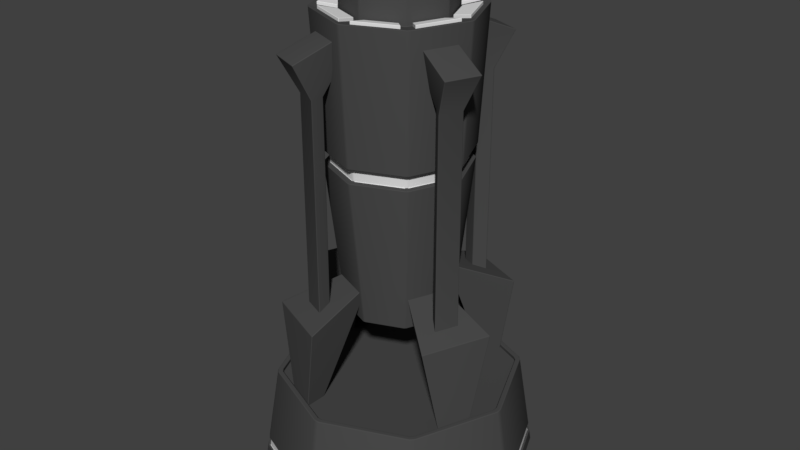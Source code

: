 # Source: controller.blend  (saved by Blender 2.83.19; exported with 4.5.12 LTS)
import bpy
from mathutils import Matrix  # noqa: F401  (used for matrix-valued properties, if any)

bpy.ops.wm.read_factory_settings(use_empty=True)
scene = bpy.context.scene
scene.name = 'Scene'

# ---- collections
col_collection_1 = bpy.data.collections.new('Collection 1'); scene.collection.children.link(col_collection_1)

# ---- materials (node trees are filled in below, after node groups)
mat_playerdisplay = bpy.data.materials.new('playerDisplay')
mat_playerdisplay.alpha_threshold = 0.0
mat_playerdisplay.use_transparent_shadow = False
mat_playerdisplay.roughness = 0.5
mat_controllerbase = bpy.data.materials.new('controllerBase')
mat_controllerbase.alpha_threshold = 0.0
mat_controllerbase.use_transparent_shadow = False
mat_controllerbase.diffuse_color = (0.06998, 0.06998, 0.06998, 1.0)
mat_controllerbase.roughness = 0.5
mat_leveldisplay = bpy.data.materials.new('levelDisplay')
mat_leveldisplay.alpha_threshold = 0.0
mat_leveldisplay.use_transparent_shadow = False
mat_leveldisplay.roughness = 0.5
mat_glass = bpy.data.materials.new('Glass')
mat_glass.use_transparent_shadow = False
mat_glass.diffuse_color = (0.06198, 0.125, 0.1574, 1.0)
mat_owneremission = bpy.data.materials.new('OwnerEmission')
mat_owneremission.use_transparent_shadow = False
mat_owneremission.diffuse_color = (0.0, 0.8, 0.02006, 1.0)

# ---- material node trees
mat_glass.use_nodes = True; mat_glass.node_tree.nodes.clear()
_N = mat_glass.node_tree.nodes; _L = mat_glass.node_tree.links
n0 = _N.new('ShaderNodeBsdfPrincipled'); n0.name = 'Principled BSDF'; n0.location = (10, 300)
n0.distribution = 'GGX'
n0.subsurface_method = 'BURLEY'
n0.inputs[3].default_value = 1.45
n0.inputs[27].default_value = (0.0, 0.0, 0.0, 1.0)
n0.inputs[28].default_value = 1.0
n1 = _N.new('ShaderNodeOutputMaterial'); n1.name = 'Material Output'; n1.location = (300, 300)
_L.new(n0.outputs[0], n1.inputs[0])
n1.is_active_output = True
mat_owneremission.use_nodes = True; mat_owneremission.node_tree.nodes.clear()
_N = mat_owneremission.node_tree.nodes; _L = mat_owneremission.node_tree.links
n0 = _N.new('ShaderNodeBsdfPrincipled'); n0.name = 'Principled BSDF'; n0.location = (10, 300)
n0.distribution = 'GGX'
n0.subsurface_method = 'BURLEY'
n0.inputs[3].default_value = 1.45
n0.inputs[27].default_value = (0.0, 0.0, 0.0, 1.0)
n0.inputs[28].default_value = 1.0
n1 = _N.new('ShaderNodeOutputMaterial'); n1.name = 'Material Output'; n1.location = (300, 300)
_L.new(n0.outputs[0], n1.inputs[0])
n1.is_active_output = True

# ---- world
world_world = bpy.data.worlds.new('World'); scene.world = world_world
world_world.color = (0.05088, 0.05088, 0.05088)
world_world.use_sun_shadow = False
world_world.sun_shadow_jitter_overblur = 0.0
world_world.cycles.sampling_method = 'MANUAL'

# ---- meshes
me_icosphere = bpy.data.meshes.new('Icosphere')
me_icosphere.from_pydata([(0.2292, -0.1, 3.32), (0.2441, 0.05374, 3.32), (-0.02419, -0.249, 3.32), (0.1267, -0.2157, 3.32), (-0.2441, -0.05403, 3.32), (-0.1658, -0.1872, 3.32), (-0.1267, 0.2154, 3.32), (-0.2292, 0.09975, 3.32), (0.1658, 0.1869, 3.32), (0.02419, 0.2487, 3.32), (0.2287, -0.02238, 3.336), (0.04953, -0.2245, 3.336), (-0.1981, -0.1166, 3.336), (-0.172, 0.1523, 3.336), (0.09183, 0.2105, 3.336), (0.172, -0.1526, 3.336), (-0.09183, -0.2108, 3.336), (-0.2287, 0.02209, 3.336), (-0.04953, 0.2242, 3.336), (0.1981, 0.1163, 3.336), (0.02223, 0.2286, 3.336), (0.2155, 0.1265, 3.32), (0.1524, 0.1718, 3.336), (-0.2107, 0.09167, 3.336), (-0.05389, 0.244, 3.32), (-0.1164, 0.198, 3.336), (-0.1524, -0.1721, 3.336), (-0.2488, 0.02404, 3.32), (-0.2244, -0.04968, 3.336), (0.1164, -0.1983, 3.336), (-0.0999, -0.2293, 3.32), (-0.02223, -0.2289, 3.336), (0.2244, 0.04938, 3.336), (0.1871, -0.166, 3.32), (0.2107, -0.09197, 3.336), (0.0999, 0.229, 3.32), (-0.1871, 0.1657, 3.32), (-0.2155, -0.1268, 3.32), (0.05389, -0.2443, 3.32), (0.2488, -0.02434, 3.32)], [], [(37, 5, 26, 12), (33, 0, 34, 15), (30, 2, 31, 16), (27, 4, 28, 17), (24, 6, 25, 18), (21, 8, 22, 19), (2, 38, 11, 31), (8, 35, 14, 22), (38, 3, 29, 11), (35, 9, 20, 14), (0, 39, 10, 34), (6, 36, 13, 25), (3, 33, 15, 29), (5, 30, 16, 26), (7, 27, 17, 23), (9, 24, 18, 20), (39, 1, 32, 10), (1, 21, 19, 32), (36, 7, 23, 13), (4, 37, 12, 28), (28, 12, 26, 17), (26, 16, 23, 17), (13, 23, 16, 31), (31, 11, 25, 13), (11, 29, 18, 25), (29, 15, 20, 18), (14, 20, 15, 34), (34, 10, 22, 14), (10, 32, 19, 22)])
me_icosphere.polygons.foreach_set('use_smooth', [True] * 29)
_uv = me_icosphere.uv_layers.new(name='UVMap')
_uv.uv.foreach_set('vector', [0.06692, 0.2454, 0.1668, 0.1241, 0.1937, 0.1544, 0.1019, 0.266, 0.8759, 0.1668, 0.9605, 0.2993, 0.9233, 0.3155, 0.8456, 0.1937, 0.2993, 0.03949, 0.4514, 0.0, 0.4553, 0.0404, 0.3155, 0.0767, 0.0, 0.5486, 0.009451, 0.3917, 0.04909, 0.4005, 0.0404, 0.5447, 0.3917, 0.9905, 0.2454, 0.9331, 0.266, 0.8981, 0.4005, 0.9509, 0.9331, 0.7546, 0.8332, 0.8759, 0.8063, 0.8456, 0.8981, 0.734, 0.4514, 0.0, 0.6083, 0.009451, 0.5995, 0.04909, 0.4553, 0.0404, 0.8332, 0.8759, 0.7007, 0.9605, 0.6845, 0.9233, 0.8063, 0.8456, 0.6083, 0.009451, 0.7546, 0.06692, 0.734, 0.1019, 0.5995, 0.04909, 0.7007, 0.9605, 0.5486, 1.0, 0.5447, 0.9596, 0.6845, 0.9233, 0.9605, 0.2993, 1.0, 0.4514, 0.9596, 0.4553, 0.9233, 0.3155, 0.2454, 0.9331, 0.1241, 0.8332, 0.1544, 0.8063, 0.266, 0.8981, 0.7546, 0.06692, 0.8759, 0.1668, 0.8456, 0.1937, 0.734, 0.1019, 0.1668, 0.1241, 0.2993, 0.03949, 0.3155, 0.0767, 0.1937, 0.1544, 0.03949, 0.7007, 0.0, 0.5486, 0.0404, 0.5447, 0.0767, 0.6845, 0.5486, 1.0, 0.3917, 0.9905, 0.4005, 0.9509, 0.5447, 0.9596, 1.0, 0.4514, 0.9905, 0.6083, 0.9509, 0.5995, 0.9596, 0.4553, 0.9905, 0.6083, 0.9331, 0.7546, 0.8981, 0.734, 0.9509, 0.5995, 0.1241, 0.8332, 0.03949, 0.7007, 0.0767, 0.6845, 0.1544, 0.8063, 0.009451, 0.3917, 0.06692, 0.2454, 0.1019, 0.266, 0.04909, 0.4005, 0.04909, 0.4005, 0.1019, 0.266, 0.1937, 0.1544, 0.0404, 0.5447, 0.1937, 0.1544, 0.3155, 0.0767, 0.0767, 0.6845, 0.0404, 0.5447, 0.1544, 0.8063, 0.0767, 0.6845, 0.3155, 0.0767, 0.4553, 0.0404, 0.4553, 0.0404, 0.5995, 0.04909, 0.266, 0.8981, 0.1544, 0.8063, 0.5995, 0.04909, 0.734, 0.1019, 0.4005, 0.9509, 0.266, 0.8981, 0.734, 0.1019, 0.8456, 0.1937, 0.5447, 0.9596, 0.4005, 0.9509, 0.6845, 0.9233, 0.5447, 0.9596, 0.8456, 0.1937, 0.9233, 0.3155, 0.9233, 0.3155, 0.9596, 0.4553, 0.8063, 0.8456, 0.6845, 0.9233, 0.9596, 0.4553, 0.9509, 0.5995, 0.8981, 0.734, 0.8063, 0.8456])
me_icosphere.materials.append(mat_playerdisplay)
me_icosphere.materials.append(mat_controllerbase)
me_icosphere.use_remesh_preserve_volume = False
me_icosphere.use_remesh_preserve_attributes = False
me_icosphere.use_mirror_vertex_groups = False
me_icosphere.update()
me_cylinder = bpy.data.meshes.new('Cylinder')
me_cylinder.from_pydata([(-0.01664, 0.6405, 0.8022), (0.01663, 0.6405, 0.8022), (-0.5794, 0.6405, 0.5547), (-0.5549, 0.6405, 0.5792), (-0.802, 0.6405, -0.01751), (-0.802, 0.6405, 0.01719), (-0.5549, 0.6405, -0.5796), (-0.5794, 0.6405, -0.555), (0.01735, 0.6405, -0.8022), (-0.01734, 0.6405, -0.8022), (0.5794, 0.6405, -0.555), (0.5549, 0.6405, -0.5795), (0.802, 0.6405, 0.0172), (0.802, 0.6405, -0.01749), (0.5549, 0.6405, 0.5792), (0.5794, 0.6405, 0.5547), (-0.01881, -0.0159, 0.9069), (0.0188, -0.0159, 0.9069), (-0.655, -0.01589, 0.6271), (-0.6273, -0.01589, 0.6548), (-0.9067, -0.01589, -0.01977), (-0.9067, -0.01589, 0.01945), (-0.6273, -0.01589, -0.6552), (-0.655, -0.01589, -0.6274), (0.01962, -0.01589, -0.9068), (-0.0196, -0.01589, -0.9069), (0.655, -0.01589, -0.6274), (0.6273, -0.01589, -0.6551), (0.9067, -0.01589, 0.01946), (0.9067, -0.01589, -0.01975), (0.6273, -0.01589, 0.6549), (0.655, -0.01589, 0.6271), (-0.007246, 1.138, 0.3493), (0.007242, 1.138, 0.3493), (-0.2523, 1.138, 0.2415), (-0.2416, 1.138, 0.2522), (-0.3493, 1.138, -0.007696), (-0.3493, 1.138, 0.007413), (-0.2416, 1.138, -0.2525), (-0.2523, 1.138, -0.2418), (0.007557, 1.138, -0.3494), (-0.007552, 1.138, -0.3494), (0.2523, 1.138, -0.2418), (0.2416, 1.138, -0.2525), (0.3493, 1.138, 0.007418), (0.3493, 1.138, -0.007691), (0.2416, 1.138, 0.2522), (0.2523, 1.138, 0.2415), (-0.007246, 3.361, 0.3493), (0.007242, 3.361, 0.3493), (-0.2523, 3.361, 0.2415), (-0.2416, 3.361, 0.2522), (-0.3493, 3.361, -0.007704), (-0.3493, 3.361, 0.007405), (-0.2416, 3.361, -0.2525), (-0.2523, 3.361, -0.2418), (0.007557, 3.361, -0.3494), (-0.007552, 3.361, -0.3494), (0.2523, 3.361, -0.2418), (0.2416, 3.361, -0.2525), (0.3493, 3.361, 0.00741), (0.3493, 3.361, -0.007699), (0.2416, 3.361, 0.2522), (0.2523, 3.361, 0.2415), (-0.00647, 3.361, 0.3119), (0.006466, 3.361, 0.3119), (-0.2253, 3.361, 0.2156), (-0.2158, 3.361, 0.2252), (-0.3119, 3.361, -0.006893), (-0.3119, 3.361, 0.006598), (-0.2158, 3.361, -0.2255), (-0.2253, 3.361, -0.2159), (0.006748, 3.361, -0.312), (-0.006743, 3.361, -0.312), (0.2253, 3.361, -0.2159), (0.2158, 3.361, -0.2254), (0.3119, 3.361, 0.006602), (0.3119, 3.361, -0.006888), (0.2158, 3.361, 0.2252), (0.2253, 3.361, 0.2156), (-0.007552, 3.047, -0.3494), (0.007557, 3.047, -0.3494), (-0.2416, 3.047, -0.2525), (0.2416, 3.047, -0.2525), (0.2523, 3.047, -0.2418), (0.3493, 3.047, -0.007697), (0.3493, 3.047, 0.007411), (0.2523, 3.047, 0.2415), (0.2416, 3.047, 0.2522), (0.007242, 3.047, 0.3493), (-0.007246, 3.047, 0.3493), (-0.2416, 3.047, 0.2522), (-0.2523, 3.047, 0.2415), (-0.3493, 3.047, 0.007406), (-0.3493, 3.047, -0.007703), (-0.2523, 3.047, -0.2418), (0.01121, 3.08, -0.5183), (0.3743, 3.08, -0.3586), (0.5181, 3.08, 0.01106), (0.3585, 3.08, 0.3742), (-0.01075, 3.08, 0.5182), (-0.3743, 3.08, 0.3583), (-0.5181, 3.08, -0.01136), (-0.0112, 3.08, -0.5183), (-0.3585, 3.08, -0.3745), (0.3585, 3.08, -0.3745), (0.5181, 3.08, -0.01136), (0.3743, 3.08, 0.3583), (0.01074, 3.08, 0.5182), (-0.3585, 3.08, 0.3741), (-0.5181, 3.08, 0.01105), (-0.3743, 3.08, -0.3586), (-0.00647, 3.322, 0.3119), (0.006466, 3.322, 0.3119), (-0.2253, 3.322, 0.2156), (-0.2158, 3.322, 0.2252), (-0.3119, 3.322, -0.006892), (-0.3119, 3.322, 0.006598), (-0.2158, 3.322, -0.2255), (-0.2253, 3.322, -0.2159), (0.006748, 3.322, -0.312), (-0.006743, 3.322, -0.312), (0.2253, 3.322, -0.2159), (0.2158, 3.322, -0.2254), (0.3119, 3.322, 0.006602), (0.3119, 3.322, -0.006888), (0.2158, 3.322, 0.2252), (0.2253, 3.322, 0.2156), (-0.01595, 0.6155, 0.7688), (0.01594, 0.6155, 0.7688), (-0.5553, 0.6155, 0.5316), (-0.5318, 0.6155, 0.5551), (-0.7686, 0.6155, -0.01678), (-0.7686, 0.6155, 0.01646), (-0.5318, 0.6155, -0.5554), (-0.5553, 0.6155, -0.5319), (0.01663, 0.6155, -0.7688), (-0.01662, 0.6155, -0.7688), (0.5553, 0.6155, -0.5319), (0.5318, 0.6155, -0.5554), (0.7686, 0.6155, 0.01648), (0.7686, 0.6155, -0.01677), (0.5318, 0.6155, 0.5551), (0.5553, 0.6155, 0.5316), (0.5553, 0.6405, 0.5316), (0.5318, 0.6405, 0.5551), (0.7686, 0.6405, -0.01677), (0.7686, 0.6405, 0.01648), (0.5318, 0.6405, -0.5554), (0.5553, 0.6405, -0.5319), (-0.01662, 0.6405, -0.7688), (0.01663, 0.6405, -0.7688), (-0.5553, 0.6405, -0.5319), (-0.5318, 0.6405, -0.5554), (-0.7686, 0.6405, 0.01646), (-0.7686, 0.6405, -0.01678), (-0.5318, 0.6405, 0.5551), (-0.5553, 0.6405, 0.5316), (0.01594, 0.6405, 0.7688), (-0.01595, 0.6405, 0.7688), (0.8962, 0.04975, 0.01924), (0.8962, 0.04975, -0.01953), (-0.62, 0.04975, 0.6473), (-0.01859, 0.04975, 0.8964), (0.01858, 0.04975, 0.8964), (0.62, 0.04975, 0.6473), (-0.6474, 0.04975, 0.6199), (-0.01938, 0.04975, -0.8964), (-0.62, 0.04975, -0.6476), (0.6474, 0.04975, 0.6199), (-0.6474, 0.04975, -0.6202), (-0.8962, 0.04975, -0.01954), (0.62, 0.04975, -0.6476), (0.01939, 0.04975, -0.8964), (-0.8962, 0.04975, 0.01922), (0.6474, 0.04975, -0.6202), (-0.8868, 0.1088, -0.01934), (-0.8868, 0.1088, 0.01902), (-0.6135, 0.1088, 0.6405), (0.01919, 0.1088, -0.887), (-0.6406, 0.1088, 0.6134), (-0.0184, 0.1088, 0.887), (0.01839, 0.1088, 0.887), (-0.01917, 0.1088, -0.887), (0.6135, 0.1088, 0.6405), (0.8868, 0.1088, -0.01933), (-0.6406, 0.1088, -0.6137), (0.8868, 0.1088, 0.01903), (-0.6135, 0.1088, -0.6408), (0.6135, 0.1088, -0.6408), (0.6406, 0.1088, -0.6137), (0.6406, 0.1088, 0.6134), (0.6308, 0.1088, 0.604), (0.6308, 0.1088, -0.6043), (0.6041, 0.1088, -0.631), (-0.6041, 0.1088, -0.631), (0.8732, 0.1088, 0.01874), (-0.6308, 0.1088, -0.6043), (0.8732, 0.1088, -0.01903), (0.8825, 0.04975, -0.01923), (0.6105, 0.04975, -0.6377), (0.6375, 0.04975, -0.6107), (-0.6375, 0.04975, -0.6107), (-0.6105, 0.04975, -0.6377), (0.8825, 0.04975, 0.01894), (0.6375, 0.04975, 0.6104), (0.6041, 0.1088, 0.6307), (0.6105, 0.04975, 0.6374), (-0.01888, 0.1088, -0.8734), (-0.01908, 0.04975, -0.8826), (0.0181, 0.1088, 0.8734), (0.0183, 0.04975, 0.8827), (-0.01812, 0.1088, 0.8734), (-0.01831, 0.04975, 0.8827), (-0.6308, 0.1088, 0.6039), (-0.6375, 0.04975, 0.6104), (0.01889, 0.1088, -0.8734), (0.01909, 0.04975, -0.8826), (-0.6041, 0.1088, 0.6307), (-0.6105, 0.04975, 0.6374), (-0.8732, 0.1088, 0.01873), (-0.8825, 0.04975, 0.01893), (-0.8732, 0.1088, -0.01904), (-0.8825, 0.04975, -0.01924), (0.00997, 2.123, -0.461), (0.3329, 2.123, -0.319), (0.4608, 2.123, 0.009822), (0.3188, 2.123, 0.3328), (-0.00956, 2.123, 0.4608), (-0.3329, 2.123, 0.3187), (-0.4608, 2.123, -0.01012), (-0.009963, 2.123, -0.461), (-0.3188, 2.123, -0.3331), (0.3188, 2.123, -0.333), (0.4608, 2.123, -0.01011), (0.3329, 2.123, 0.3187), (0.009554, 2.123, 0.4609), (-0.3188, 2.123, 0.3328), (-0.4608, 2.123, 0.009816), (-0.3329, 2.123, -0.319), (-0.01016, 2.215, -0.4699), (-0.325, 2.215, -0.3395), (0.325, 2.215, -0.3395), (0.4698, 2.215, -0.01031), (0.3394, 2.215, 0.3249), (0.00974, 2.215, 0.4698), (-0.325, 2.215, 0.3392), (-0.4698, 2.215, 0.01001), (-0.3394, 2.215, -0.3252), (0.01016, 2.215, -0.4699), (0.3394, 2.215, -0.3252), (0.4698, 2.215, 0.01002), (0.325, 2.215, 0.3392), (-0.009746, 2.215, 0.4698), (-0.3394, 2.215, 0.3249), (-0.4698, 2.215, -0.01031), (0.009226, 2.215, -0.4266), (0.009049, 2.123, -0.4184), (0.3081, 2.215, -0.2952), (0.3022, 2.123, -0.2895), (0.4264, 2.215, 0.009079), (0.4183, 2.123, 0.008904), (0.295, 2.215, 0.3079), (0.2894, 2.123, 0.302), (-0.008847, 2.215, 0.4264), (-0.008678, 2.123, 0.4183), (-0.3081, 2.215, 0.2949), (-0.3022, 2.123, 0.2892), (-0.4264, 2.215, -0.009372), (-0.4183, 2.123, -0.009195), (-0.3022, 2.123, -0.2895), (-0.2894, 2.123, -0.3023), (-0.4183, 2.123, 0.008898), (-0.2894, 2.123, 0.302), (0.008672, 2.123, 0.4183), (0.3022, 2.123, 0.2892), (0.4183, 2.123, -0.009189), (0.2894, 2.123, -0.3023), (-0.009043, 2.123, -0.4184), (-0.009219, 2.215, -0.4266), (-0.295, 2.215, -0.3082), (0.295, 2.215, -0.3082), (0.4264, 2.215, -0.009365), (0.308, 2.215, 0.2949), (0.008841, 2.215, 0.4264), (-0.295, 2.215, 0.3079), (-0.4264, 2.215, 0.009073), (-0.308, 2.215, -0.2952), (-0.006858, 3.368, 0.3306), (-0.2287, 3.368, 0.2387), (-0.3306, 3.368, 0.007001), (-0.3306, 3.368, -0.007298), (-0.2388, 3.368, 0.2286), (-0.2388, 3.368, -0.2289), (-0.2287, 3.368, -0.239), (-0.007147, 3.368, -0.3307), (0.007152, 3.368, -0.3307), (0.2287, 3.368, -0.239), (0.2388, 3.368, -0.2289), (0.3306, 3.368, -0.007293), (0.3306, 3.368, 0.007006), (0.2388, 3.368, 0.2286), (0.2287, 3.368, 0.2387), (0.006854, 3.368, 0.3306), (-0.009138, 0.6155, 0.4405), (0.009131, 0.6155, 0.4405), (-0.3182, 0.6155, 0.3046), (-0.3047, 0.6155, 0.318), (-0.4404, 0.6155, -0.009667), (-0.4404, 0.6155, 0.009384), (-0.3047, 0.6155, -0.3183), (-0.3182, 0.6155, -0.3048), (0.009529, 0.6155, -0.4406), (-0.009522, 0.6155, -0.4406), (0.3182, 0.6155, -0.3048), (0.3047, 0.6155, -0.3183), (0.4404, 0.6155, 0.009391), (0.4404, 0.6155, -0.00966), (0.3047, 0.6155, 0.318), (0.3182, 0.6155, 0.3046), (-0.1846, 0.542, 0.6937), (-0.3595, 0.542, 0.6213), (-0.6937, 0.542, -0.1852), (-0.6214, 0.542, -0.3599), (0.185, 0.542, -0.6939), (0.3597, 0.542, -0.6215), (0.6937, 0.542, 0.1849), (0.6213, 0.542, 0.3596), (-0.1823, 0.542, 0.5824), (-0.2825, 0.542, 0.5409), (-0.5824, 0.542, -0.1828), (-0.541, 0.542, -0.2829), (0.1826, 0.542, -0.5826), (0.2827, 0.542, -0.5411), (0.5824, 0.542, 0.1825), (0.5409, 0.542, 0.2826), (-0.5725, 1.201, -0.4902), (-0.7514, 1.201, -0.05847), (0.4901, 1.201, -0.5727), (0.05832, 1.201, -0.7515), (0.5725, 1.201, 0.4899), (0.7514, 1.201, 0.05817), (-0.49, 1.201, 0.5724), (-0.05769, 1.201, 0.7515), (-0.2185, 1.38, -0.2094), (-0.3025, 1.38, -0.006676), (0.2093, 1.38, -0.2187), (0.00656, 1.38, -0.3026), (0.2185, 1.38, 0.2091), (0.3025, 1.38, 0.006413), (-0.2093, 1.38, 0.2184), (-0.006261, 1.38, 0.3025), (-0.1546, 2.623, 0.5812), (-0.3012, 2.623, 0.5205), (-0.5812, 2.623, -0.1551), (-0.5205, 2.623, -0.3015), (0.155, 2.623, -0.5813), (0.3013, 2.623, -0.5207), (0.5812, 2.623, 0.1549), (0.5205, 2.623, 0.3012), (-0.1527, 2.623, 0.4879), (-0.2367, 2.623, 0.4531), (-0.4879, 2.623, -0.1531), (-0.4532, 2.623, -0.237), (0.153, 2.623, -0.4881), (0.2368, 2.623, -0.4533), (0.4879, 2.623, 0.1528), (0.4532, 2.623, 0.2367), (-0.6182, 2.857, -0.38), (-0.7057, 2.857, -0.1687), (0.3798, 2.857, -0.6183), (0.1685, 2.857, -0.7059), (0.6182, 2.857, 0.3797), (0.7057, 2.857, 0.1684), (-0.3796, 2.857, 0.6181), (-0.1681, 2.857, 0.7058), (-0.2185, 3.036, -0.2094), (-0.3025, 3.036, -0.006676), (0.2093, 3.036, -0.2187), (0.00656, 3.036, -0.3026), (0.2185, 3.036, 0.2091), (0.3025, 3.036, 0.006413), (-0.2093, 3.036, 0.2184), (-0.006261, 3.036, 0.3025), (-0.1546, 1.071, 0.5812), (-0.3012, 1.071, 0.5205), (-0.5812, 1.071, -0.1551), (-0.5205, 1.071, -0.3015), (0.155, 1.071, -0.5813), (0.3013, 1.071, -0.5207), (0.5812, 1.071, 0.1549), (0.5205, 1.071, 0.3012), (-0.1527, 1.071, 0.4879), (-0.2367, 1.071, 0.4531), (-0.4879, 1.071, -0.1531), (-0.4532, 1.071, -0.237), (0.153, 1.071, -0.4881), (0.2368, 1.071, -0.4533), (0.4879, 1.071, 0.1528), (0.4532, 1.071, 0.2367), (-0.6575, 0.542, -0.2725), (-0.6619, 1.201, -0.2743), (-0.2605, 1.38, -0.108), (-0.272, 0.542, 0.6575), (-0.2739, 1.201, 0.6619), (-0.1078, 1.38, 0.2604), (0.6619, 1.201, 0.274), (0.2605, 1.38, 0.1078), (0.6575, 0.542, 0.2722), (0.2724, 0.542, -0.6577), (0.2742, 1.201, -0.6621), (0.1079, 1.38, -0.2606)], [], [(159, 158, 129, 128), (149, 148, 139, 138), (154, 157, 130, 133), (161, 160, 28, 29), (163, 162, 19, 16), (165, 164, 17, 30), (162, 166, 18, 19), (168, 167, 25, 22), (164, 163, 16, 17), (169, 165, 30, 31), (171, 170, 23, 20), (173, 172, 27, 24), (174, 171, 20, 21), (167, 173, 24, 25), (175, 161, 29, 26), (172, 175, 26, 27), (166, 174, 21, 18), (170, 168, 22, 23), (160, 169, 31, 28), (81, 80, 57, 56), (80, 82, 54, 57), (84, 83, 59, 58), (83, 81, 56, 59), (86, 85, 61, 60), (85, 84, 58, 61), (88, 87, 63, 62), (90, 89, 49, 48), (87, 86, 60, 63), (89, 88, 62, 49), (92, 91, 51, 50), (91, 90, 48, 51), (94, 93, 53, 52), (93, 92, 50, 53), (82, 95, 55, 54), (95, 94, 52, 55), (289, 288, 64, 67), (291, 290, 69, 68), (290, 292, 66, 69), (294, 293, 71, 70), (293, 291, 68, 71), (296, 295, 73, 72), (295, 294, 70, 73), (298, 297, 75, 74), (297, 296, 72, 75), (300, 299, 77, 76), (299, 298, 74, 77), (302, 301, 79, 78), (288, 303, 65, 64), (301, 300, 76, 79), (303, 302, 78, 65), (292, 289, 67, 66), (111, 102, 94, 95), (104, 111, 95, 82), (110, 101, 92, 93), (102, 110, 93, 94), (109, 100, 90, 91), (101, 109, 91, 92), (108, 99, 88, 89), (107, 98, 86, 87), (100, 108, 89, 90), (99, 107, 87, 88), (106, 97, 84, 85), (98, 106, 85, 86), (105, 96, 81, 83), (97, 105, 83, 84), (103, 104, 82, 80), (96, 103, 80, 81), (249, 240, 103, 96), (240, 241, 104, 103), (250, 242, 105, 97), (242, 249, 96, 105), (251, 243, 106, 98), (243, 250, 97, 106), (252, 244, 107, 99), (253, 245, 108, 100), (244, 251, 98, 107), (245, 252, 99, 108), (254, 246, 109, 101), (246, 253, 100, 109), (255, 247, 110, 102), (247, 254, 101, 110), (241, 248, 111, 104), (248, 255, 102, 111), (74, 75, 123, 122), (75, 72, 120, 123), (76, 77, 125, 124), (77, 74, 122, 125), (78, 79, 127, 126), (64, 65, 113, 112), (79, 76, 124, 127), (65, 78, 126, 113), (66, 67, 115, 114), (67, 64, 112, 115), (68, 69, 117, 116), (69, 66, 114, 117), (70, 71, 119, 118), (71, 68, 116, 119), (72, 73, 121, 120), (73, 70, 118, 121), (116, 117, 118, 119), (117, 114, 121, 118), (114, 115, 120, 121), (115, 112, 123, 120), (112, 113, 122, 123), (113, 126, 125, 122), (124, 125, 126, 127), (156, 159, 128, 131), (158, 145, 142, 129), (145, 144, 143, 142), (150, 153, 134, 137), (152, 155, 132, 135), (36, 41, 40, 37), (47, 46, 33, 44), (35, 42, 45, 32), (37, 40, 43, 34), (34, 43, 42, 35), (32, 45, 44, 33), (38, 41, 36, 39), (155, 154, 133, 132), (148, 151, 136, 139), (146, 149, 138, 141), (151, 150, 137, 136), (153, 152, 135, 134), (147, 146, 141, 140), (157, 156, 131, 130), (4, 5, 154, 155), (7, 4, 155, 152), (14, 15, 144, 145), (1, 14, 145, 158), (15, 12, 147, 144), (5, 2, 157, 154), (0, 1, 158, 159), (12, 13, 146, 147), (9, 6, 153, 150), (2, 3, 156, 157), (3, 0, 159, 156), (6, 7, 152, 153), (8, 9, 150, 151), (10, 11, 148, 149), (13, 10, 149, 146), (11, 8, 151, 148), (213, 212, 218, 219), (183, 179, 216, 208), (160, 161, 199, 204), (193, 201, 200, 194), (215, 214, 220, 221), (168, 170, 202, 203), (217, 216, 194, 200), (14, 184, 191, 15), (192, 205, 204, 196), (177, 176, 222, 220), (162, 163, 213, 219), (206, 207, 205, 192), (202, 197, 195, 203), (185, 13, 12, 187), (169, 160, 204, 205), (203, 195, 208, 209), (181, 0, 3, 178), (184, 14, 1, 182), (178, 3, 2, 180), (188, 6, 9, 183), (182, 1, 0, 181), (179, 189, 194, 216), (176, 4, 7, 186), (179, 8, 11, 189), (177, 5, 4, 176), (183, 9, 8, 179), (164, 165, 207, 211), (176, 186, 197, 222), (180, 2, 5, 177), (186, 7, 6, 188), (166, 162, 219, 215), (15, 191, 187, 12), (207, 206, 210, 211), (223, 222, 197, 202), (191, 184, 206, 192), (167, 168, 203, 209), (13, 185, 190, 10), (182, 181, 212, 210), (199, 198, 196, 204), (10, 190, 189, 11), (221, 220, 222, 223), (163, 164, 211, 213), (188, 183, 208, 195), (209, 208, 216, 217), (211, 210, 212, 213), (219, 218, 214, 215), (198, 199, 201, 193), (165, 169, 205, 207), (174, 166, 215, 221), (190, 185, 198, 193), (175, 172, 200, 201), (189, 190, 193, 194), (161, 175, 201, 199), (180, 177, 220, 214), (173, 167, 209, 217), (185, 187, 196, 198), (186, 188, 195, 197), (171, 174, 221, 223), (181, 178, 218, 212), (187, 191, 192, 196), (172, 173, 217, 200), (184, 182, 210, 206), (170, 171, 223, 202), (178, 180, 214, 218), (39, 36, 230, 239), (38, 39, 239, 232), (37, 34, 229, 238), (36, 37, 238, 230), (35, 32, 228, 237), (34, 35, 237, 229), (33, 46, 227, 236), (47, 44, 226, 235), (32, 33, 236, 228), (46, 47, 235, 227), (45, 42, 225, 234), (44, 45, 234, 226), (43, 40, 224, 233), (42, 43, 233, 225), (41, 38, 232, 231), (40, 41, 231, 224), (242, 250, 258, 281), (237, 228, 265, 273), (249, 242, 281, 256), (230, 238, 272, 269), (243, 251, 260, 282), (238, 229, 267, 272), (250, 243, 282, 258), (224, 231, 278, 257), (232, 239, 270, 271), (244, 252, 262, 283), (231, 232, 271, 278), (239, 230, 269, 270), (245, 253, 264, 284), (225, 233, 277, 259), (251, 244, 283, 260), (233, 224, 257, 277), (270, 269, 268, 287), (271, 270, 287, 280), (272, 267, 266, 286), (269, 272, 286, 268), (273, 265, 264, 285), (267, 273, 285, 266), (274, 263, 262, 284), (275, 261, 260, 283), (265, 274, 284, 264), (263, 275, 283, 262), (276, 259, 258, 282), (261, 276, 282, 260), (277, 257, 256, 281), (259, 277, 281, 258), (278, 271, 280, 279), (257, 278, 279, 256), (229, 237, 273, 267), (255, 248, 287, 268), (241, 240, 279, 280), (236, 227, 263, 274), (248, 241, 280, 287), (240, 249, 256, 279), (235, 226, 261, 275), (254, 247, 286, 266), (228, 236, 274, 265), (247, 255, 268, 286), (227, 235, 275, 263), (253, 246, 285, 264), (234, 225, 259, 276), (246, 254, 266, 285), (226, 234, 276, 261), (252, 245, 284, 262), (50, 51, 289, 292), (49, 62, 302, 303), (63, 60, 300, 301), (48, 49, 303, 288), (62, 63, 301, 302), (61, 58, 298, 299), (60, 61, 299, 300), (59, 56, 296, 297), (58, 59, 297, 298), (57, 54, 294, 295), (56, 57, 295, 296), (55, 52, 291, 293), (54, 55, 293, 294), (53, 50, 292, 290), (52, 53, 290, 291), (51, 48, 288, 289), (144, 147, 140, 143), (131, 128, 304, 307), (130, 131, 307, 306), (142, 143, 319, 318), (135, 132, 308, 311), (137, 134, 310, 313), (132, 133, 309, 308), (128, 129, 305, 304), (139, 136, 312, 315), (136, 137, 313, 312), (141, 138, 314, 317), (133, 130, 306, 309), (140, 141, 317, 316), (143, 140, 316, 319), (129, 142, 318, 305), (138, 139, 315, 314), (134, 135, 311, 310), (314, 315, 316, 317), (315, 312, 319, 316), (318, 319, 312, 313), (305, 318, 313, 310), (304, 305, 310, 311), (311, 308, 307, 304), (306, 307, 308, 309), (403, 320, 343, 404), (409, 324, 339, 410), (408, 326, 341, 406), (401, 337, 345, 402), (326, 334, 349, 341), (320, 328, 351, 343), (410, 339, 347, 411), (329, 321, 342, 350), (335, 327, 340, 348), (404, 343, 351, 405), (322, 330, 345, 337), (331, 323, 336, 344), (324, 332, 347, 339), (333, 325, 338, 346), (400, 322, 337, 401), (406, 341, 349, 407), (353, 352, 375, 374), (357, 356, 371, 370), (359, 358, 373, 372), (368, 369, 377, 376), (358, 366, 381, 373), (352, 360, 383, 375), (370, 371, 379, 378), (361, 353, 374, 382), (367, 359, 372, 380), (374, 375, 383, 382), (354, 362, 377, 369), (363, 355, 368, 376), (356, 364, 379, 371), (365, 357, 370, 378), (355, 354, 369, 368), (372, 373, 381, 380), (359, 367, 399, 391), (356, 357, 389, 388), (357, 365, 397, 389), (362, 354, 386, 394), (360, 352, 384, 392), (358, 359, 391, 390), (366, 358, 390, 398), (355, 363, 395, 387), (352, 353, 385, 384), (353, 361, 393, 385), (354, 355, 387, 386), (364, 356, 388, 396), (381, 366, 367, 380), (367, 366, 398, 399), (365, 378, 379, 364), (365, 364, 396, 397), (377, 362, 363, 376), (394, 395, 363, 362), (361, 382, 383, 360), (392, 393, 361, 360), (323, 400, 401, 336), (336, 401, 402, 344), (342, 404, 405, 350), (321, 403, 404, 342), (340, 406, 407, 348), (327, 408, 406, 340), (338, 410, 411, 346), (325, 409, 410, 338)])
me_cylinder.polygons.foreach_set('use_smooth', [True] * 369)
me_cylinder.polygons.foreach_set('material_index', [0, 0, 0, 0, 0, 0, 0, 0, 0, 0, 0, 0, 0, 0, 0, 0, 0, 0, 0, 0, 0, 0, 0, 0, 0, 0, 0, 0, 0, 0, 0, 0, 0, 0, 0, 0, 0, 0, 0, 0, 0, 0, 0, 0, 0, 0, 0, 0, 0, 0, 0, 0, 0, 0, 0, 0, 0, 0, 0, 0, 0, 0, 0, 0, 0, 0, 0, 0, 0, 0, 0, 0, 0, 0, 0, 0, 0, 0, 0, 0, 0, 0, 0, 0, 0, 0, 0, 0, 0, 0, 0, 0, 0, 0, 0, 0, 0, 0, 0, 0, 0, 0, 0, 0, 0, 0, 0, 0, 0, 0, 0, 0, 0, 0, 0, 0, 0, 0, 0, 0, 0, 0, 0, 0, 0, 0, 0, 0, 0, 0, 0, 0, 0, 0, 0, 0, 0, 0, 0, 0, 0, 4, 0, 0, 4, 4, 0, 4, 0, 4, 0, 0, 4, 4, 0, 0, 4, 0, 0, 0, 0, 0, 0, 0, 0, 0, 0, 0, 0, 0, 0, 0, 0, 4, 4, 0, 0, 0, 0, 4, 0, 4, 0, 0, 4, 4, 4, 4, 0, 0, 0, 0, 0, 0, 0, 0, 0, 0, 0, 0, 0, 0, 0, 0, 0, 0, 0, 0, 0, 0, 0, 0, 0, 0, 0, 0, 0, 0, 0, 0, 0, 0, 0, 0, 0, 0, 0, 0, 0, 0, 0, 0, 0, 0, 0, 0, 0, 4, 4, 4, 4, 4, 4, 4, 4, 4, 4, 4, 4, 4, 4, 4, 4, 0, 0, 0, 0, 0, 0, 0, 0, 0, 0, 0, 0, 0, 0, 0, 0, 0, 0, 0, 0, 0, 0, 0, 0, 0, 0, 0, 0, 0, 0, 0, 0, 0, 0, 0, 0, 0, 0, 0, 0, 0, 0, 0, 0, 0, 0, 0, 0, 0, 0, 0, 0, 0, 0, 0, 0, 0, 0, 0, 0, 0, 0, 0, 0, 0, 0, 0, 0, 0, 0, 0, 0, 0, 0, 0, 0, 0, 0, 0, 0, 0, 0, 0, 0, 0, 0, 0, 0, 0, 0, 0, 0, 0, 0, 0, 0, 0, 0, 0, 0, 0, 0, 0, 0, 0, 0, 0, 0, 0, 0, 0, 0, 0, 0, 0, 0])
_uv = me_cylinder.uv_layers.new(name='UVMap')
_uv.uv.foreach_set('vector', [0.05829, 0.7048, 0.04983, 0.6857, 0.04983, 0.6857, 0.05829, 0.7048, 0.6197, 0.09021, 0.6408, 0.09772, 0.6408, 0.09772, 0.6197, 0.09021, 0.6327, 0.933, 0.3119, 0.9347, 0.3119, 0.9347, 0.6327, 0.933, 0.08823, -0.3103, 0.0526, -0.2913, 0.01239, -0.3542, 0.05609, -0.3789, -0.3312, 0.8828, 0.0997, 1.318, 0.06495, 1.378, -0.3915, 0.914, -0.3703, 0.2303, -0.3457, 0.8493, -0.4101, 0.8742, -0.4389, 0.2139, 0.0997, 1.318, 0.1332, 1.334, 0.1064, 1.399, 0.06495, 1.378, 1.341, 0.8682, 1.343, 0.1519, 1.421, 0.1212, 1.421, 0.899, -0.3457, 0.8493, -0.3312, 0.8828, -0.3915, 0.914, -0.4101, 0.8742, -0.3588, 0.1947, -0.3703, 0.2303, -0.4389, 0.2139, -0.4252, 0.1691, 0.81, 1.361, 1.322, 0.9087, 1.395, 0.9498, 0.8377, 1.433, 1.324, 0.1113, 0.7995, -0.3564, 0.8278, -0.432, 1.396, 0.07069, 0.7712, 1.374, 0.81, 1.361, 0.8377, 1.433, 0.789, 1.447, 1.343, 0.1519, 1.324, 0.1113, 1.396, 0.07069, 1.421, 0.1212, 0.7579, -0.3694, 0.08823, -0.3103, 0.05609, -0.3789, 0.7759, -0.447, 0.7995, -0.3564, 0.7579, -0.3694, 0.7759, -0.447, 0.8278, -0.432, 0.1332, 1.334, 0.7712, 1.374, 0.789, 1.447, 0.1064, 1.399, 1.322, 0.9087, 1.341, 0.8682, 1.421, 0.899, 1.395, 0.9498, 0.0526, -0.2913, -0.3588, 0.1947, -0.4252, 0.1691, 0.01239, -0.3542, 0.7144, 0.465, 0.7144, 0.4803, 0.3945, 0.4803, 0.3945, 0.465, 0.7144, 0.4803, 0.7144, 0.738, 0.3945, 0.7379, 0.3945, 0.4803, 0.7144, 0.192, 0.7144, 0.2073, 0.3945, 0.2073, 0.3945, 0.192, 0.7144, 0.2073, 0.7144, 0.465, 0.3945, 0.465, 0.3945, 0.2073, 0.7144, -0.08102, 0.7144, -0.06566, 0.3945, -0.06566, 0.3945, -0.08102, 0.7144, -0.06566, 0.7144, 0.192, 0.3945, 0.192, 0.3945, -0.06566, 0.7144, -0.354, 0.7144, -0.3386, 0.3945, -0.3386, 0.3945, -0.354, 0.7144, -0.6267, 0.7144, -0.612, 0.3945, -0.612, 0.3945, -0.6267, 0.7144, -0.3386, 0.7144, -0.08102, 0.3945, -0.08102, 0.3945, -0.3386, 0.7144, -0.612, 0.7144, -0.354, 0.3945, -0.354, 0.3945, -0.612, 0.7144, 1.284, 0.7144, 1.299, 0.3945, 1.299, 0.3945, 1.284, 0.7144, 1.299, 0.7144, 1.557, 0.3945, 1.557, 0.3945, 1.299, 0.7144, 1.011, 0.7144, 1.026, 0.3945, 1.026, 0.3945, 1.011, 0.7144, 1.026, 0.7144, 1.284, 0.3945, 1.284, 0.3945, 1.026, 0.7144, 0.738, 0.7144, 0.7533, 0.3945, 0.7533, 0.3945, 0.7379, 0.7144, 0.7533, 0.7144, 1.011, 0.3945, 1.011, 0.3945, 0.7533, 0.9367, 0.6935, 0.696, 0.9587, 0.6837, 0.9322, 0.911, 0.6837, 0.9353, 0.2917, 0.9435, 0.312, 0.9171, 0.322, 0.9089, 0.3019, 0.9435, 0.312, 0.944, 0.6735, 0.9181, 0.6635, 0.9171, 0.322, 0.6688, 0.02622, 0.689, 0.03457, 0.6776, 0.06042, 0.6576, 0.05234, 0.689, 0.03457, 0.9353, 0.2917, 0.9089, 0.3019, 0.6776, 0.06042, 0.2912, 0.03825, 0.3115, 0.02936, 0.323, 0.05583, 0.303, 0.06451, 0.3115, 0.02936, 0.6688, 0.02622, 0.6576, 0.05234, 0.323, 0.05583, 0.03535, 0.3166, 0.04367, 0.297, 0.06959, 0.3075, 0.06121, 0.3269, 0.04367, 0.297, 0.2912, 0.03825, 0.303, 0.06451, 0.06959, 0.3075, 0.03476, 0.6969, 0.02687, 0.6761, 0.05364, 0.6654, 0.06137, 0.6861, 0.02687, 0.6761, 0.03535, 0.3166, 0.06121, 0.3269, 0.05364, 0.6654, 0.3091, 0.9732, 0.2881, 0.9639, 0.2994, 0.9369, 0.3202, 0.9465, 0.696, 0.9587, 0.6763, 0.9675, 0.6643, 0.9408, 0.6837, 0.9322, 0.2881, 0.9639, 0.03476, 0.6969, 0.06137, 0.6861, 0.2994, 0.9369, 0.6763, 0.9675, 0.3091, 0.9732, 0.3202, 0.9465, 0.6643, 0.9408, 0.944, 0.6735, 0.9367, 0.6935, 0.911, 0.6837, 0.9181, 0.6635, 0.008977, 0.2841, 0.2841, 0.008977, 0.3544, 0.169, 0.169, 0.3544, 0.0001004, 0.3055, 0.008977, 0.2841, 0.169, 0.3544, 0.163, 0.3689, 0.3055, 9.998e-05, 0.6945, 0.0001005, 0.6311, 0.163, 0.3689, 0.163, 0.2841, 0.008977, 0.3055, 9.998e-05, 0.3689, 0.163, 0.3544, 0.169, 0.7159, 0.008977, 0.9914, 0.2844, 0.8313, 0.3547, 0.6456, 0.169, 0.6945, 0.0001005, 0.7159, 0.008977, 0.6456, 0.169, 0.6311, 0.163, 0.9999, 0.305, 0.9999, 0.6945, 0.837, 0.6311, 0.837, 0.3685, 0.991, 0.7159, 0.7159, 0.991, 0.6456, 0.831, 0.831, 0.6456, 0.9914, 0.2844, 0.9999, 0.305, 0.837, 0.3685, 0.8313, 0.3547, 0.9999, 0.6945, 0.991, 0.7159, 0.831, 0.6456, 0.837, 0.6311, 0.6945, 0.9999, 0.3055, 0.9999, 0.3689, 0.837, 0.6311, 0.837, 0.7159, 0.991, 0.6945, 0.9999, 0.6311, 0.837, 0.6456, 0.831, 0.2841, 0.991, 0.008977, 0.7159, 0.169, 0.6456, 0.3544, 0.831, 0.3055, 0.9999, 0.2841, 0.991, 0.3544, 0.831, 0.3689, 0.837, 9.998e-05, 0.6945, 0.0001004, 0.3055, 0.163, 0.3689, 0.163, 0.6311, 0.008977, 0.7159, 9.998e-05, 0.6945, 0.163, 0.6311, 0.169, 0.6456, 0.1802, 0.4541, 0.1802, 0.4768, -0.1462, 0.4783, -0.1462, 0.4556, 0.1802, 0.4768, 0.189, 0.7154, -0.1366, 0.7381, -0.1462, 0.4783, 0.1884, 0.1927, 0.1869, 0.2154, -0.1389, 0.1957, -0.1374, 0.173, 0.1869, 0.2154, 0.1802, 0.4541, -0.1462, 0.4556, -0.1389, 0.1957, 0.2136, -0.06765, 0.2105, -0.04506, -0.1133, -0.08581, -0.1103, -0.1084, 0.2105, -0.04506, 0.1884, 0.1927, -0.1374, 0.173, -0.1133, -0.08581, 0.2555, -0.3258, 0.251, -0.3034, -0.06952, -0.3651, -0.06505, -0.3874, 0.3142, -0.581, 0.3083, -0.559, -0.007622, -0.6413, -0.001699, -0.6633, 0.251, -0.3034, 0.2136, -0.06765, -0.1103, -0.1084, -0.06952, -0.3651, 0.3083, -0.559, 0.2555, -0.3258, -0.06505, -0.3874, -0.007622, -0.6413, 0.2573, 1.234, 0.2616, 1.256, -0.05838, 1.321, -0.06272, 1.298, 0.2616, 1.256, 0.3165, 1.489, 0.001385, 1.574, -0.05838, 1.321, 0.2147, 0.9757, 0.2176, 0.9983, -0.1059, 1.042, -0.1088, 1.019, 0.2176, 0.9983, 0.2573, 1.234, -0.06272, 1.298, -0.1059, 1.042, 0.189, 0.7154, 0.1904, 0.7382, -0.1352, 0.7608, -0.1366, 0.7381, 0.1904, 0.7382, 0.2147, 0.9757, -0.1088, 1.019, -0.1352, 0.7608, 0.06121, 0.3269, 0.06959, 0.3075, 0.1194, 0.3302, 0.1128, 0.3465, 0.06959, 0.3075, 0.303, 0.06451, 0.329, 0.1159, 0.1194, 0.3302, 0.06137, 0.6861, 0.05364, 0.6654, 0.1092, 0.6473, 0.1155, 0.6641, 0.05364, 0.6654, 0.06121, 0.3269, 0.1128, 0.3465, 0.1092, 0.6473, 0.3202, 0.9465, 0.2994, 0.9369, 0.3262, 0.8813, 0.3429, 0.8883, 0.6837, 0.9322, 0.6643, 0.9408, 0.6421, 0.8872, 0.6574, 0.8806, 0.2994, 0.9369, 0.06137, 0.6861, 0.1155, 0.6641, 0.3262, 0.8813, 0.6643, 0.9408, 0.3202, 0.9465, 0.3429, 0.8883, 0.6421, 0.8872, 0.9181, 0.6635, 0.911, 0.6837, 0.8576, 0.6632, 0.8632, 0.6467, 0.911, 0.6837, 0.6837, 0.9322, 0.6574, 0.8806, 0.8576, 0.6632, 0.9089, 0.3019, 0.9171, 0.322, 0.863, 0.3425, 0.8565, 0.326, 0.9171, 0.322, 0.9181, 0.6635, 0.8632, 0.6467, 0.863, 0.3425, 0.6576, 0.05234, 0.6776, 0.06042, 0.6547, 0.1126, 0.6389, 0.1061, 0.6776, 0.06042, 0.9089, 0.3019, 0.8565, 0.326, 0.6547, 0.1126, 0.303, 0.06451, 0.323, 0.05583, 0.3449, 0.1087, 0.329, 0.1159, 0.323, 0.05583, 0.6576, 0.05234, 0.6389, 0.1061, 0.3449, 0.1087, 0.3745, 0.8225, 0.3607, 0.8168, 0.6393, 0.8168, 0.6255, 0.8225, 0.3607, 0.8168, 0.1832, 0.6393, 0.8168, 0.6393, 0.6393, 0.8168, 0.1832, 0.6393, 0.1775, 0.6255, 0.8225, 0.6255, 0.8168, 0.6393, 0.1775, 0.6255, 0.1775, 0.3742, 0.8225, 0.3745, 0.8225, 0.6255, 0.1775, 0.3742, 0.183, 0.3609, 0.8168, 0.3607, 0.8225, 0.3745, 0.183, 0.3609, 0.3607, 0.1832, 0.6393, 0.1832, 0.8168, 0.3607, 0.6255, 0.1775, 0.6393, 0.1832, 0.3607, 0.1832, 0.3745, 0.1775, 0.2925, 0.9262, 0.05829, 0.7048, 0.05829, 0.7048, 0.2925, 0.9262, 0.04983, 0.6857, 0.04755, 0.3615, 0.04755, 0.3615, 0.04983, 0.6857, 0.04755, 0.3615, 0.05452, 0.3414, 0.05452, 0.3414, 0.04755, 0.3615, 0.8806, 0.3449, 0.8914, 0.671, 0.8914, 0.671, 0.8806, 0.3449, 0.8824, 0.6919, 0.6534, 0.9252, 0.6534, 0.9252, 0.8824, 0.6919, 1.185, 0.8445, 1.159, 0.4723, 1.16, 0.4495, 1.188, 0.8671, 1.213, -0.1185, 1.217, -0.1408, 1.256, -0.3119, 1.185, 0.0546, 1.222, 1.062, 1.166, 0.2517, 1.182, 0.07718, 1.262, -0.3339, 1.188, 0.8671, 1.16, 0.4495, 1.164, 0.2744, 1.217, 1.04, 1.217, 1.04, 1.164, 0.2744, 1.166, 0.2517, 1.222, 1.062, 1.262, -0.3339, 1.182, 0.07718, 1.185, 0.0546, 1.256, -0.3119, 1.166, 0.6474, 1.159, 0.4723, 1.185, 0.8445, 1.167, 0.6702, 0.6534, 0.9252, 0.6327, 0.933, 0.6327, 0.933, 0.6534, 0.9252, 0.6408, 0.09772, 0.8713, 0.3243, 0.8713, 0.3243, 0.6408, 0.09772, 0.2951, 0.0989, 0.6197, 0.09021, 0.6197, 0.09021, 0.2951, 0.0989, 0.8713, 0.3243, 0.8806, 0.3449, 0.8806, 0.3449, 0.8713, 0.3243, 0.8914, 0.671, 0.8824, 0.6919, 0.8824, 0.6919, 0.8914, 0.671, 0.2755, 0.1086, 0.2951, 0.0989, 0.2951, 0.0989, 0.2755, 0.1086, 0.3119, 0.9347, 0.2925, 0.9262, 0.2925, 0.9262, 0.3119, 0.9347, 0.6534, 0.9252, 0.6327, 0.933, 0.6327, 0.933, 0.6534, 0.9252, 0.8824, 0.6919, 0.6534, 0.9252, 0.6534, 0.9252, 0.8824, 0.6919, 0.04755, 0.3615, 0.05452, 0.3414, 0.05452, 0.3414, 0.04755, 0.3615, 0.04983, 0.6857, 0.04755, 0.3615, 0.04755, 0.3615, 0.04983, 0.6857, 0.05452, 0.3414, 0.2755, 0.1086, 0.2755, 0.1086, 0.05452, 0.3414, 0.6327, 0.933, 0.3119, 0.9347, 0.3119, 0.9347, 0.6327, 0.933, 0.05829, 0.7048, 0.04983, 0.6857, 0.04983, 0.6857, 0.05829, 0.7048, 0.2755, 0.1086, 0.2951, 0.0989, 0.2951, 0.0989, 0.2755, 0.1086, 0.8806, 0.3449, 0.8914, 0.671, 0.8914, 0.671, 0.8806, 0.3449, 0.3119, 0.9347, 0.2925, 0.9262, 0.2925, 0.9262, 0.3119, 0.9347, 0.2925, 0.9262, 0.05829, 0.7048, 0.05829, 0.7048, 0.2925, 0.9262, 0.8914, 0.671, 0.8824, 0.6919, 0.8824, 0.6919, 0.8914, 0.671, 0.8713, 0.3243, 0.8806, 0.3449, 0.8806, 0.3449, 0.8713, 0.3243, 0.6197, 0.09021, 0.6408, 0.09772, 0.6408, 0.09772, 0.6197, 0.09021, 0.2951, 0.0989, 0.6197, 0.09021, 0.6197, 0.09021, 0.2951, 0.0989, 0.6408, 0.09772, 0.8713, 0.3243, 0.8713, 0.3243, 0.6408, 0.09772, -0.3188, 0.8775, -0.2677, 0.8526, 0.1293, 1.256, 0.1049, 1.306, 1.254, 0.1834, 1.243, 0.156, 1.252, 0.1469, 1.268, 0.1824, 0.0526, -0.2913, 0.08823, -0.3103, 0.09481, -0.2977, 0.05927, -0.2789, 0.7349, -0.2945, 0.7535, -0.355, 0.7943, -0.3414, 0.7704, -0.2826, 0.1388, 1.322, 0.1591, 1.27, 0.7483, 1.303, 0.7668, 1.36, 1.341, 0.8682, 1.322, 0.9087, 1.308, 0.902, 1.327, 0.8621, 1.311, 0.1175, 1.252, 0.1469, 0.7704, -0.2826, 0.7943, -0.3414, 0.04755, 0.3615, -0.294, 0.2513, -0.2851, 0.2271, 0.05452, 0.3414, -0.2941, 0.22, -0.3462, 0.199, 0.05927, -0.2789, 0.08767, -0.2266, 0.7484, 1.291, 0.7745, 1.282, 0.7822, 1.291, 0.7483, 1.303, 0.0997, 1.318, -0.3312, 0.8828, -0.3188, 0.8775, 0.1049, 1.306, -0.3043, 0.2514, -0.3583, 0.2344, -0.3462, 0.199, -0.2941, 0.22, 1.308, 0.902, 1.25, 0.8741, 1.266, 0.8387, 1.327, 0.8621, 0.1209, -0.2308, 0.2951, 0.0989, 0.2755, 0.1086, 0.09627, -0.2187, -0.3588, 0.1947, 0.0526, -0.2913, 0.05927, -0.2789, -0.3462, 0.199, 1.327, 0.8621, 1.266, 0.8387, 1.268, 0.1824, 1.328, 0.1582, -0.2594, 0.8449, 0.05829, 0.7048, 0.2925, 0.9262, 0.1364, 1.248, -0.294, 0.2513, 0.04755, 0.3615, 0.04983, 0.6857, -0.2687, 0.8215, 0.1364, 1.248, 0.2925, 0.9262, 0.3119, 0.9347, 0.1602, 1.258, 1.252, 0.8377, 0.8914, 0.671, 0.8806, 0.3449, 1.254, 0.1834, -0.2687, 0.8215, 0.04983, 0.6857, 0.05829, 0.7048, -0.2594, 0.8449, 1.243, 0.156, 0.7625, -0.2725, 0.7704, -0.2826, 1.252, 0.1469, 0.7745, 1.282, 0.6534, 0.9252, 0.8824, 0.6919, 1.241, 0.8651, 1.243, 0.156, 0.8713, 0.3243, 0.6408, 0.09772, 0.7625, -0.2725, 0.7484, 1.291, 0.6327, 0.933, 0.6534, 0.9252, 0.7745, 1.282, 1.254, 0.1834, 0.8806, 0.3449, 0.8713, 0.3243, 1.243, 0.156, -0.3457, 0.8493, -0.3703, 0.2303, -0.3583, 0.2344, -0.3328, 0.8437, 0.7745, 1.282, 1.241, 0.8651, 1.25, 0.8741, 0.7822, 1.291, 0.1602, 1.258, 0.3119, 0.9347, 0.6327, 0.933, 0.7484, 1.291, 1.241, 0.8651, 0.8824, 0.6919, 0.8914, 0.671, 1.252, 0.8377, 0.1332, 1.334, 0.0997, 1.318, 0.1049, 1.306, 0.1388, 1.322, 0.05452, 0.3414, -0.2851, 0.2271, 0.09627, -0.2187, 0.2755, 0.1086, -0.3583, 0.2344, -0.3043, 0.2514, -0.2811, 0.8225, -0.3328, 0.8437, 0.8053, 1.347, 0.7822, 1.291, 1.25, 0.8741, 1.308, 0.902, -0.2851, 0.2271, -0.294, 0.2513, -0.3043, 0.2514, -0.2941, 0.22, 1.343, 0.1519, 1.341, 0.8682, 1.327, 0.8621, 1.328, 0.1582, 0.2951, 0.0989, 0.1209, -0.2308, 0.7354, -0.2822, 0.6197, 0.09021, -0.2687, 0.8215, -0.2594, 0.8449, -0.2677, 0.8526, -0.2811, 0.8225, 0.09481, -0.2977, 0.1192, -0.2429, 0.08767, -0.2266, 0.05927, -0.2789, 0.6197, 0.09021, 0.7354, -0.2822, 0.7625, -0.2725, 0.6408, 0.09772, 0.7668, 1.36, 0.7483, 1.303, 0.7822, 1.291, 0.8053, 1.347, -0.3312, 0.8828, -0.3457, 0.8493, -0.3328, 0.8437, -0.3188, 0.8775, 1.252, 0.8377, 1.254, 0.1834, 1.268, 0.1824, 1.266, 0.8387, 1.328, 0.1582, 1.268, 0.1824, 1.252, 0.1469, 1.311, 0.1175, -0.3328, 0.8437, -0.2811, 0.8225, -0.2677, 0.8526, -0.3188, 0.8775, 0.1049, 1.306, 0.1293, 1.256, 0.1591, 1.27, 0.1388, 1.322, 0.1192, -0.2429, 0.09481, -0.2977, 0.7535, -0.355, 0.7349, -0.2945, -0.3703, 0.2303, -0.3588, 0.1947, -0.3462, 0.199, -0.3583, 0.2344, 0.7712, 1.374, 0.1332, 1.334, 0.1388, 1.322, 0.7668, 1.36, 0.7354, -0.2822, 0.1209, -0.2308, 0.1192, -0.2429, 0.7349, -0.2945, 0.7579, -0.3694, 0.7995, -0.3564, 0.7943, -0.3414, 0.7535, -0.355, 0.7625, -0.2725, 0.7354, -0.2822, 0.7349, -0.2945, 0.7704, -0.2826, 0.08823, -0.3103, 0.7579, -0.3694, 0.7535, -0.355, 0.09481, -0.2977, 0.1602, 1.258, 0.7484, 1.291, 0.7483, 1.303, 0.1591, 1.27, 1.324, 0.1113, 1.343, 0.1519, 1.328, 0.1582, 1.311, 0.1175, 0.1209, -0.2308, 0.09627, -0.2187, 0.08767, -0.2266, 0.1192, -0.2429, 1.241, 0.8651, 1.252, 0.8377, 1.266, 0.8387, 1.25, 0.8741, 0.81, 1.361, 0.7712, 1.374, 0.7668, 1.36, 0.8053, 1.347, -0.2594, 0.8449, 0.1364, 1.248, 0.1293, 1.256, -0.2677, 0.8526, 0.09627, -0.2187, -0.2851, 0.2271, -0.2941, 0.22, 0.08767, -0.2266, 0.7995, -0.3564, 1.324, 0.1113, 1.311, 0.1175, 0.7943, -0.3414, -0.294, 0.2513, -0.2687, 0.8215, -0.2811, 0.8225, -0.3043, 0.2514, 1.322, 0.9087, 0.81, 1.361, 0.8053, 1.347, 1.308, 0.902, 0.1364, 1.248, 0.1602, 1.258, 0.1591, 1.27, 0.1293, 1.256, 1.167, 0.6702, 1.185, 0.8445, 0.5382, 0.9319, 0.5161, 0.7155, 1.166, 0.6474, 1.167, 0.6702, 0.5161, 0.7155, 0.5147, 0.6928, 1.188, 0.8671, 1.217, 1.04, 0.5772, 1.169, 0.5411, 0.9546, 1.185, 0.8445, 1.188, 0.8671, 0.5411, 0.9546, 0.5382, 0.9319, 1.222, 1.062, 1.262, 1.233, 0.6316, 1.404, 0.5816, 1.191, 1.217, 1.04, 1.222, 1.062, 0.5816, 1.191, 0.5772, 1.169, 1.256, -0.3119, 1.217, -0.1408, 0.5761, -0.2641, 0.6241, -0.4766, 1.213, -0.1185, 1.185, 0.0546, 0.5374, -0.0269, 0.5716, -0.2418, 1.262, -0.3339, 1.256, -0.3119, 0.6241, -0.4766, 0.63, -0.4986, 1.217, -0.1408, 1.213, -0.1185, 0.5716, -0.2418, 0.5761, -0.2641, 1.182, 0.07718, 1.166, 0.2517, 0.5143, 0.2123, 0.5344, -0.004311, 1.185, 0.0546, 1.182, 0.07718, 0.5344, -0.004311, 0.5374, -0.0269, 1.164, 0.2744, 1.16, 0.4495, 0.5067, 0.4525, 0.5127, 0.2351, 1.166, 0.2517, 1.164, 0.2744, 0.5127, 0.2351, 0.5143, 0.2123, 1.159, 0.4723, 1.166, 0.6474, 0.5147, 0.6928, 0.5066, 0.4753, 1.16, 0.4495, 1.159, 0.4723, 0.5066, 0.4753, 0.5067, 0.4525, 0.1869, 0.2154, 0.1884, 0.1927, 0.1884, 0.1927, 0.1869, 0.2154, 0.5816, 1.191, 0.6316, 1.404, 0.6316, 1.404, 0.5816, 1.191, 0.1802, 0.4541, 0.1869, 0.2154, 0.1869, 0.2154, 0.1802, 0.4541, 0.5382, 0.9319, 0.5411, 0.9546, 0.5411, 0.9546, 0.5382, 0.9319, 0.2105, -0.04506, 0.2136, -0.06765, 0.2136, -0.06765, 0.2105, -0.04506, 0.5411, 0.9546, 0.5772, 1.169, 0.5772, 1.169, 0.5411, 0.9546, 0.1884, 0.1927, 0.2105, -0.04506, 0.2105, -0.04506, 0.1884, 0.1927, 0.5067, 0.4525, 0.5066, 0.4753, 0.5066, 0.4753, 0.5067, 0.4525, 0.5147, 0.6928, 0.5161, 0.7155, 0.5161, 0.7155, 0.5147, 0.6928, 0.251, -0.3034, 0.2555, -0.3258, 0.2555, -0.3258, 0.251, -0.3034, 0.5066, 0.4753, 0.5147, 0.6928, 0.5147, 0.6928, 0.5066, 0.4753, 0.5161, 0.7155, 0.5382, 0.9319, 0.5382, 0.9319, 0.5161, 0.7155, 0.3083, -0.559, 0.3142, -0.581, 0.3142, -0.581, 0.3083, -0.559, 0.5143, 0.2123, 0.5127, 0.2351, 0.5127, 0.2351, 0.5143, 0.2123, 0.2136, -0.06765, 0.251, -0.3034, 0.251, -0.3034, 0.2136, -0.06765, 0.5127, 0.2351, 0.5067, 0.4525, 0.5067, 0.4525, 0.5127, 0.2351, 0.5161, 0.7155, 0.5382, 0.9319, 0.2147, 0.9757, 0.1904, 0.7382, 0.5147, 0.6928, 0.5161, 0.7155, 0.1904, 0.7382, 0.189, 0.7154, 0.5411, 0.9546, 0.5772, 1.169, 0.2573, 1.234, 0.2176, 0.9983, 0.5382, 0.9319, 0.5411, 0.9546, 0.2176, 0.9983, 0.2147, 0.9757, 0.5816, 1.191, 0.6316, 1.404, 0.3165, 1.489, 0.2616, 1.256, 0.5772, 1.169, 0.5816, 1.191, 0.2616, 1.256, 0.2573, 1.234, 0.6241, -0.4766, 0.5761, -0.2641, 0.2555, -0.3258, 0.3083, -0.559, 0.5716, -0.2418, 0.5374, -0.0269, 0.2136, -0.06765, 0.251, -0.3034, 0.63, -0.4986, 0.6241, -0.4766, 0.3083, -0.559, 0.3142, -0.581, 0.5761, -0.2641, 0.5716, -0.2418, 0.251, -0.3034, 0.2555, -0.3258, 0.5344, -0.004311, 0.5143, 0.2123, 0.1884, 0.1927, 0.2105, -0.04506, 0.5374, -0.0269, 0.5344, -0.004311, 0.2105, -0.04506, 0.2136, -0.06765, 0.5127, 0.2351, 0.5067, 0.4525, 0.1802, 0.4541, 0.1869, 0.2154, 0.5143, 0.2123, 0.5127, 0.2351, 0.1869, 0.2154, 0.1884, 0.1927, 0.5066, 0.4753, 0.5147, 0.6928, 0.189, 0.7154, 0.1802, 0.4768, 0.5067, 0.4525, 0.5066, 0.4753, 0.1802, 0.4768, 0.1802, 0.4541, 0.5772, 1.169, 0.5816, 1.191, 0.5816, 1.191, 0.5772, 1.169, 0.2147, 0.9757, 0.1904, 0.7382, 0.1904, 0.7382, 0.2147, 0.9757, 0.189, 0.7154, 0.1802, 0.4768, 0.1802, 0.4768, 0.189, 0.7154, 0.6241, -0.4766, 0.5761, -0.2641, 0.5761, -0.2641, 0.6241, -0.4766, 0.1904, 0.7382, 0.189, 0.7154, 0.189, 0.7154, 0.1904, 0.7382, 0.1802, 0.4768, 0.1802, 0.4541, 0.1802, 0.4541, 0.1802, 0.4768, 0.5716, -0.2418, 0.5374, -0.0269, 0.5374, -0.0269, 0.5716, -0.2418, 0.2573, 1.234, 0.2176, 0.9983, 0.2176, 0.9983, 0.2573, 1.234, 0.63, -0.4986, 0.6241, -0.4766, 0.6241, -0.4766, 0.63, -0.4986, 0.2176, 0.9983, 0.2147, 0.9757, 0.2147, 0.9757, 0.2176, 0.9983, 0.5761, -0.2641, 0.5716, -0.2418, 0.5716, -0.2418, 0.5761, -0.2641, 0.3165, 1.489, 0.2616, 1.256, 0.2616, 1.256, 0.3165, 1.489, 0.5344, -0.004311, 0.5143, 0.2123, 0.5143, 0.2123, 0.5344, -0.004311, 0.2616, 1.256, 0.2573, 1.234, 0.2573, 1.234, 0.2616, 1.256, 0.5374, -0.0269, 0.5344, -0.004311, 0.5344, -0.004311, 0.5374, -0.0269, 0.2555, -0.3258, 0.3083, -0.559, 0.3083, -0.559, 0.2555, -0.3258, 0.9699, 0.6834, 0.9623, 0.7034, 0.9367, 0.6935, 0.944, 0.6735, 0.6883, 0.9943, 0.2979, 0.9999, 0.3091, 0.9732, 0.6763, 0.9675, 0.2768, 0.9909, 0.008161, 0.7077, 0.03476, 0.6969, 0.2881, 0.9639, 0.7083, 0.9851, 0.6883, 0.9943, 0.6763, 0.9675, 0.696, 0.9587, 0.2979, 0.9999, 0.2768, 0.9909, 0.2881, 0.9639, 0.3091, 0.9732, 9.847e-05, 0.6867, 0.009491, 0.3064, 0.03535, 0.3166, 0.02687, 0.6761, 0.008161, 0.7077, 9.847e-05, 0.6867, 0.02687, 0.6761, 0.03476, 0.6969, 0.01775, 0.2865, 0.2793, 0.01199, 0.2912, 0.03825, 0.04367, 0.297, 0.009491, 0.3064, 0.01775, 0.2865, 0.04367, 0.297, 0.03535, 0.3166, 0.3, 0.002881, 0.6799, 9.847e-05, 0.6688, 0.02622, 0.3115, 0.02936, 0.2793, 0.01199, 0.3, 0.002881, 0.3115, 0.02936, 0.2912, 0.03825, 0.7004, 0.008721, 0.9617, 0.2815, 0.9353, 0.2917, 0.689, 0.03457, 0.6799, 9.847e-05, 0.7004, 0.008721, 0.689, 0.03457, 0.6688, 0.02622, 0.9699, 0.3019, 0.9699, 0.6834, 0.944, 0.6735, 0.9435, 0.312, 0.9617, 0.2815, 0.9699, 0.3019, 0.9435, 0.312, 0.9353, 0.2917, 0.9623, 0.7034, 0.7083, 0.9851, 0.696, 0.9587, 0.9367, 0.6935, 0.05452, 0.3414, 0.2755, 0.1086, 0.2755, 0.1086, 0.05452, 0.3414, 0.2925, 0.9262, 0.05829, 0.7048, 0.05829, 0.7048, 0.2925, 0.9262, 0.3119, 0.9347, 0.2925, 0.9262, 0.2925, 0.9262, 0.3119, 0.9347, 0.04755, 0.3615, 0.05452, 0.3414, 0.05452, 0.3414, 0.04755, 0.3615, 0.8824, 0.6919, 0.6534, 0.9252, 0.6534, 0.9252, 0.8824, 0.6919, 0.8806, 0.3449, 0.8914, 0.671, 0.8914, 0.671, 0.8806, 0.3449, 0.6534, 0.9252, 0.6327, 0.933, 0.6327, 0.933, 0.6534, 0.9252, 0.05829, 0.7048, 0.04983, 0.6857, 0.04983, 0.6857, 0.05829, 0.7048, 0.6408, 0.09772, 0.8713, 0.3243, 0.8713, 0.3243, 0.6408, 0.09772, 0.8713, 0.3243, 0.8806, 0.3449, 0.8806, 0.3449, 0.8713, 0.3243, 0.2951, 0.0989, 0.6197, 0.09021, 0.6197, 0.09021, 0.2951, 0.0989, 0.6327, 0.933, 0.3119, 0.9347, 0.3119, 0.9347, 0.6327, 0.933, 0.2755, 0.1086, 0.2951, 0.0989, 0.2951, 0.0989, 0.2755, 0.1086, 0.05452, 0.3414, 0.2755, 0.1086, 0.2755, 0.1086, 0.05452, 0.3414, 0.04983, 0.6857, 0.04755, 0.3615, 0.04755, 0.3615, 0.04983, 0.6857, 0.6197, 0.09021, 0.6408, 0.09772, 0.6408, 0.09772, 0.6197, 0.09021, 0.8914, 0.671, 0.8824, 0.6919, 0.8824, 0.6919, 0.8914, 0.671, 0.6197, 0.09021, 0.6408, 0.09772, 0.2755, 0.1086, 0.2951, 0.0989, 0.6408, 0.09772, 0.8713, 0.3243, 0.05452, 0.3414, 0.2755, 0.1086, 0.04755, 0.3615, 0.05452, 0.3414, 0.8713, 0.3243, 0.8806, 0.3449, 0.04983, 0.6857, 0.04755, 0.3615, 0.8806, 0.3449, 0.8914, 0.671, 0.05829, 0.7048, 0.04983, 0.6857, 0.8914, 0.671, 0.8824, 0.6919, 0.8824, 0.6919, 0.6534, 0.9252, 0.2925, 0.9262, 0.05829, 0.7048, 0.3119, 0.9347, 0.2925, 0.9262, 0.6534, 0.9252, 0.6327, 0.933, 2.308, 1.307, 2.404, 1.307, 2.547, 1.969, 2.308, 1.969, 2.308, 0.3639, 2.404, 0.3639, 2.546, 1.025, 2.308, 1.025, 2.401, -0.9785, 2.498, -0.9785, 2.64, -0.32, 2.402, -0.32, -0.7958, 2.403, -0.7958, 2.166, -0.3817, 2.292, -0.3817, 2.403, -0.1284, 1.302, -0.02764, 1.334, -0.02764, 2.245, -0.3817, 1.935, -1.386, 0.3583, -1.285, 0.3899, -1.285, 1.299, -1.64, 0.9921, 0.8764, 2.396, 0.8764, 2.631, 0.4332, 2.531, 0.4332, 2.421, 0.3917, 2.21, 0.2909, 2.242, 0.0377, 1.609, 0.3917, 1.299, 2.069, 2.218, 1.968, 2.251, 1.715, 1.618, 2.069, 1.307, 2.163, -0.08511, 2.163, -0.32, 2.606, -0.1704, 2.606, -0.06009, -1.387, 1.299, -1.286, 1.331, -1.286, 2.242, -1.64, 1.932, 2.069, 1.275, 1.968, 1.307, 1.715, 0.6742, 2.069, 0.3639, -0.1284, 0.3584, -0.02761, 0.3909, -0.02761, 1.302, -0.3817, 0.9914, 0.393, 1.267, 0.2918, 1.299, 0.0377, 0.665, 0.393, 0.3583, 2.402, -1.64, 2.498, -1.64, 2.64, -0.9785, 2.402, -0.9785, 2.069, 2.205, 2.069, 1.969, 2.533, 2.094, 2.533, 2.205, 1.136, 1.906, 1.298, 1.906, 1.334, 2.158, 1.1, 2.158, -0.4175, 0.6106, -0.5791, 0.6106, -0.6149, 0.3583, -0.3817, 0.3583, 0.679, 1.907, 0.8406, 1.907, 0.8764, 2.162, 0.6431, 2.162, -1.051, 1.231, -1.285, 1.231, -1.28, 0.8193, -1.056, 0.8193, 0.6068, -0.09461, 0.6954, -0.08939, 0.8764, 0.3583, 0.4571, 0.1294, 1.446, -0.1017, 1.534, -0.0974, 1.715, 0.3503, 1.296, 0.1222, 0.393, 0.8097, 0.6239, 0.8202, 0.6239, 1.261, 0.4024, 1.251, -0.1433, -1.192, -0.2319, -1.187, -0.3817, -1.411, 0.0377, -1.64, 0.2761, -1.192, 0.1874, -1.187, 0.0377, -1.411, 0.4571, -1.64, 0.6242, 0.7991, 0.393, 0.8097, 0.4024, 0.3685, 0.6242, 0.3583, -1.49, -0.09461, -1.401, -0.08939, -1.22, 0.3583, -1.64, 0.1294, -0.9821, -1.192, -1.071, -1.187, -1.22, -1.411, -0.8011, -1.64, -0.6513, -0.09462, -0.5627, -0.0894, -0.3817, 0.3583, -0.8011, 0.1294, 1.115, -1.192, 1.026, -1.188, 0.8764, -1.412, 1.296, -1.64, -0.8369, 0.6106, -0.9985, 0.6106, -1.034, 0.3583, -0.8011, 0.3583, -1.285, 0.3583, -1.051, 0.3583, -1.056, 0.8193, -1.28, 0.8193, 0.1874, -1.187, 0.2761, -1.192, 0.4571, 0.3531, 0.3684, 0.3583, -0.5791, 0.6106, -0.4175, 0.6106, -0.4175, 2.166, -0.5791, 2.166, 1.026, -1.188, 1.115, -1.192, 1.296, 0.346, 1.207, 0.3503, -1.401, -0.08939, -1.49, -0.09461, -1.309, -1.64, -1.22, -1.635, 1.534, -0.0974, 1.446, -0.1017, 1.626, -1.64, 1.715, -1.636, 0.8406, 1.907, 0.679, 1.907, 0.679, 0.3583, 0.8405, 0.3583, 0.6954, -0.08939, 0.6068, -0.09461, 0.7878, -1.64, 0.8764, -1.635, -1.071, -1.187, -0.9821, -1.192, -0.8011, 0.3531, -0.8897, 0.3583, 1.298, 1.906, 1.136, 1.906, 1.136, 0.3503, 1.298, 0.3503, -0.2319, -1.187, -0.1433, -1.192, 0.0377, 0.3531, -0.05093, 0.3584, -0.9985, 0.6106, -0.8369, 0.6106, -0.8369, 2.166, -0.9985, 2.166, -0.5627, -0.0894, -0.6513, -0.09462, -0.4703, -1.64, -0.3817, -1.635, 1.491, 2.354, 1.557, 1.906, 1.65, 1.906, 1.715, 2.354, 1.65, 1.906, 1.557, 1.906, 1.557, 0.3503, 1.65, 0.3503, 2.005, -1.192, 1.939, -1.64, 2.163, -1.64, 2.098, -1.192, 2.005, -1.192, 2.098, -1.192, 2.098, 0.3639, 2.005, 0.3639, 0.8764, 2.352, 0.9421, 1.899, 1.035, 1.899, 1.1, 2.352, 0.942, 0.3503, 1.035, 0.3503, 1.035, 1.899, 0.9421, 1.899, 1.874, -0.08418, 1.939, 0.3639, 1.715, 0.3639, 1.781, -0.08418, 1.781, -1.64, 1.874, -1.64, 1.874, -0.08418, 1.781, -0.08418, 2.305, -1.64, 2.402, -1.64, 2.402, -0.9785, 2.163, -0.9785, -0.7958, 2.64, -0.7958, 2.403, -0.3817, 2.403, -0.3817, 2.514, 2.163, 0.1498, 2.163, -0.08511, 2.606, -0.06009, 2.606, 0.0502, 2.211, 1.307, 2.308, 1.307, 2.308, 1.969, 2.069, 1.969, 2.069, 2.442, 2.069, 2.205, 2.533, 2.205, 2.533, 2.317, 2.305, -0.9785, 2.401, -0.9785, 2.402, -0.32, 2.163, -0.32, 0.8764, 2.162, 0.8764, 2.396, 0.4332, 2.421, 0.4332, 2.311, 2.211, 0.3639, 2.308, 0.3639, 2.308, 1.025, 2.069, 1.025])
_uv = me_cylinder.uv_layers.new(name='UVMap.001')
_uv.uv.foreach_set('vector', [0.0, 0.0, 0.0, 0.0, 0.0, 0.0, 0.0, 0.0, 0.0, 0.0, 0.0, 0.0, 0.0, 0.0, 0.0, 0.0, 0.0, 0.0, 0.0, 0.0, 0.0, 0.0, 0.0, 0.0, 0.0, 0.0, 0.0, 0.0, 0.0, 0.0, 0.0, 0.0, 0.0, 0.0, 0.0, 0.0, 0.0, 0.0, 0.0, 0.0, 0.0, 0.0, 0.0, 0.0, 0.0, 0.0, 0.0, 0.0, 0.0, 0.0, 0.0, 0.0, 0.0, 0.0, 0.0, 0.0, 0.0, 0.0, 0.0, 0.0, 0.0, 0.0, 0.0, 0.0, 0.0, 0.0, 0.0, 0.0, 0.0, 0.0, 0.0, 0.0, 0.0, 0.0, 0.0, 0.0, 0.0, 0.0, 0.0, 0.0, 0.0, 0.0, 0.0, 0.0, 0.0, 0.0, 0.0, 0.0, 0.0, 0.0, 0.0, 0.0, 0.0, 0.0, 0.0, 0.0, 0.0, 0.0, 0.0, 0.0, 0.0, 0.0, 0.0, 0.0, 0.0, 0.0, 0.0, 0.0, 0.0, 0.0, 0.0, 0.0, 0.0, 0.0, 0.0, 0.0, 0.0, 0.0, 0.0, 0.0, 0.0, 0.0, 0.0, 0.0, 0.0, 0.0, 0.0, 0.0, 0.0, 0.0, 0.0, 0.0, 0.0, 0.0, 0.0, 0.0, 0.0, 0.0, 0.0, 0.0, 0.0, 0.0, 0.0, 0.0, 0.0, 0.0, 0.0, 0.0, 0.0, 0.0, 0.0, 0.0, 0.0, 0.0, 0.0, 0.0, 0.0, 0.0, 0.0, 0.0, 0.0, 0.0, 0.0, 0.0, 0.0, 0.0, 0.0, 0.0, 0.0, 0.0, 0.0, 0.0, 0.0, 0.0, 0.0, 0.0, 0.0, 0.0, 0.0, 0.0, 0.0, 0.0, 0.0, 0.0, 0.0, 0.0, 0.0, 0.0, 0.0, 0.0, 0.0, 0.0, 0.0, 0.0, 0.0, 0.0, 0.0, 0.0, 0.0, 0.0, 0.0, 0.0, 0.0, 0.0, 0.0, 0.0, 0.0, 0.0, 0.0, 0.0, 0.0, 0.0, 0.0, 0.0, 0.0, 0.0, 0.0, 0.0, 0.0, 0.0, 0.0, 0.0, 0.0, 0.0, 0.0, 0.0, 0.0, 0.0, 0.0, 0.0, 0.0, 0.0, 0.0, 0.0, 0.0, 0.0, 0.0, 0.0, 0.0, 0.0, 0.0, 0.0, 0.0, 0.0, 0.0, 0.0, 0.0, 0.0, 0.0, 0.0, 0.0, 0.0, 0.0, 0.0, 0.0, 0.0, 0.0, 0.0, 0.0, 0.0, 0.0, 0.0, 0.0, 0.0, 0.0, 0.0, 0.0, 0.0, 0.0, 0.0, 0.0, 0.0, 0.0, 0.0, 0.0, 0.0, 0.0, 0.0, 0.0, 0.0, 0.0, 0.0, 0.0, 0.0, 0.0, 0.0, 0.0, 0.0, 0.0, 0.0, 0.0, 0.0, 0.0, 0.0, 0.0, 0.0, 0.0, 0.0, 0.0, 0.0, 0.0, 0.0, 0.0, 0.0, 0.0, 0.0, 0.0, 0.0, 0.0, 0.0, 0.0, 0.0, 0.0, 0.0, 0.0, 0.0, 0.0, 0.0, 0.0, 0.0, 0.0, 0.0, 0.0, 0.0, 0.0, 0.0, 0.0, 0.0, 0.0, 0.0, 0.0, 0.0, 0.0, 0.0, 0.0, 0.0, 0.0, 0.0, 0.0, 0.0, 0.0, 0.0, 0.0, 0.0, 0.0, 0.0, 0.0, 0.0, 0.0, 0.0, 0.0, 0.0, 0.0, 0.0, 0.0, 0.0, 0.0, 0.0, 0.0, 0.0, 0.0, 0.0, 0.0, 0.0, 0.0, 0.0, 0.0, 0.0, 0.0, 0.0, 0.0, 0.0, 0.0, 0.0, 0.0, 0.0, 0.0, 0.0, 0.0, 0.0, 0.0, 0.0, 0.0, 0.0, 0.0, 0.0, 0.0, 0.0, 0.0, 0.0, 0.0, 0.0, 0.0, 0.0, 0.0, 0.0, 0.0, 0.0, 0.0, 0.0, 0.0, 0.0, 0.0, 0.0, 0.0, 0.0, 0.0, 0.0, 0.0, 0.0, 0.0, 0.0, 0.0, 0.0, 0.0, 0.0, 0.0, 0.0, 0.0, 0.0, 0.0, 0.0, 0.0, 0.0, 0.0, 0.0, 0.0, 0.0, 0.0, 0.0, 0.0, 0.0, 0.0, 0.0, 0.0, 0.0, 0.0, 0.0, 0.0, 0.0, 0.0, 0.0, 0.0, 0.0, 0.0, 0.0, 0.0, 0.0, 0.0, 0.0, 0.0, 0.0, 0.0, 0.0, 0.0, 0.0, 0.0, 0.0, 0.0, 0.0, 0.0, 0.0, 0.0, 0.0, 0.0, 0.0, 0.0, 0.0, 0.0, 0.0, 0.0, 0.0, 0.0, 0.0, 0.0, 0.0, 0.0, 0.0, 0.0, 0.0, 0.0, 0.0, 0.0, 0.0, 0.0, 0.0, 0.0, 0.0, 0.0, 0.0, 0.0, 0.0, 0.0, 0.0, 0.0, 0.0, 0.0, 0.0, 0.0, 0.0, 0.0, 0.0, 0.0, 0.0, 0.0, 0.0, 0.0, 0.0, 0.0, 0.0, 0.0, 0.0, 0.0, 0.0, 0.0, 0.0, 0.0, 0.0, 0.0, 0.0, 0.0, 0.0, 0.0, 0.0, 0.0, 0.0, 0.0, 0.0, 0.0, 0.0, 0.0, 0.0, 0.0, 0.0, 0.0, 0.0, 0.0, 0.0, 0.0, 0.0, 0.0, 0.0, 0.0, 0.0, 0.0, 0.0, 0.0, 0.0, 0.0, 0.0, 0.0, 0.0, 0.0, 0.0, 0.0, 0.0, 0.0, 0.0, 0.0, 0.0, 0.0, 0.0, 0.0, 0.0, 0.0, 0.0, 0.0, 0.0, 0.0, 0.0, 0.0, 0.0, 0.0, 0.0, 0.0, 0.0, 0.0, 0.0, 0.0, 0.0, 0.0, 0.0, 0.0, 0.0, 0.0, 0.0, 0.0, 0.0, 0.0, 0.0, 0.0, 0.0, 0.0, 0.0, 0.0, 0.0, 0.0, 0.0, 0.0, 0.0, 0.0, 0.0, 0.0, 0.0, 0.0, 0.0, 0.0, 0.0, 0.0, 0.0, 0.0, 0.0, 0.0, 0.0, 0.0, 0.0, 0.0, 0.0, 0.0, 0.0, 0.0, 0.0, 0.0, 0.0, 0.0, 0.0, 0.0, 0.0, 0.0, 0.0, 0.0, 0.0, 0.0, 0.0, 0.0, 0.0, 0.0, 0.0, 0.0, 0.0, 0.0, 0.0, 0.0, 0.0, 0.0, 0.0, 0.0, 0.0, 0.0, 0.0, 0.0, 0.0, 0.0, 0.0, 0.0, 0.0, 0.0, 0.0, 0.0, 0.0, 0.0, 0.0, 0.0, 0.0, 0.0, 0.0, 0.0, 0.0, 0.0, 0.0, 0.0, 0.0, 0.0, 0.0, 0.0, 0.0, 0.0, 0.0, 0.0, 0.0, 0.0, 0.0, 0.0, 0.0, 0.0, 0.0, 0.0, 0.0, 0.0, 0.0, 0.0, 0.0, 0.0, 0.0, 0.0, 0.0, 0.0, 0.0, 0.0, 0.0, 0.0, 0.0, 0.0, 0.0, 0.0, 0.0, 0.0, 0.0, 0.0, 0.0, 0.0, 0.0, 0.0, 0.0, 0.0, 0.0, 0.0, 0.0, 0.0, 0.0, 0.0, 0.0, 0.0, 0.0, 0.0, 0.0, 0.0, 0.0, 0.0, 0.0, 0.0, 0.0, 0.0, 0.0, 0.0, 0.0, 0.0, 0.0, 0.0, 0.0, 0.0, 0.0, 0.0, 0.0, 0.0, 0.0, 0.0, 0.0, 0.0, 0.0, 0.0, 0.0, 0.0, 0.0, 0.0, 0.0, 0.0, 0.0, 0.0, 0.0, 0.0, 0.0, 0.0, 0.0, 0.0, 0.0, 0.0, 0.0, 0.0, 0.0, 0.0, 0.0, 0.0, 0.0, 0.0, 0.0, 0.0, 0.0, 0.0, 0.0, 0.0, 0.0, 0.0, 0.0, 0.0, 0.0, 0.0, 0.0, 0.0, 0.0, 0.0, 0.0, 0.0, 0.0, 0.0, 0.0, 0.0, 0.0, 0.0, 0.0, 0.0, 0.0, 0.0, 0.0, 0.0, 0.0, 0.0, 0.0, 0.0, 0.0, 0.0, 0.0, 0.0, 0.0, 0.0, 0.0, 0.0, 0.0, 0.0, 0.0, 0.0, 0.0, 0.0, 0.0, 0.0, 0.0, 0.0, 0.0, 0.0, 0.0, 0.0, 0.0, 0.0, 0.0, 0.0, 0.0, 0.0, 0.0, 0.0, 0.0, 0.0, 0.0, 0.0, 0.0, 0.0, 0.0, 0.0, 0.0, 0.0, 0.0, 0.0, 0.0, 0.0, 0.0, 0.0, 0.0, 0.0, 0.0, 0.0, 0.0, 0.0, 0.0, 0.0, 0.0, 0.0, 0.0, 0.0, 0.0, 0.0, 0.0, 0.0, 0.0, 0.0, 0.0, 0.0, 0.0, 0.0, 0.0, 0.0, 0.0, 0.0, 0.0, 0.0, 0.0, 0.0, 0.0, 0.0, 0.0, 0.0, 0.0, 0.0, 0.0, 0.0, 0.0, 0.0, 0.0, 0.0, 0.0, 0.0, 0.0, 0.0, 0.0, 0.0, 0.0, 0.0, 0.0, 0.0, 0.0, 0.0, 0.0, 0.0, 0.0, 0.0, 0.0, 0.0, 0.0, 0.0, 0.0, 0.0, 0.0, 0.0, 0.0, 0.0, 0.0, 0.0, 0.0, 0.0, 0.0, 0.0, 0.0, 0.0, 0.0, 0.0, 0.0, 0.0, 0.0, 0.0, 0.0, 0.0, 0.0, 0.0, 0.0, 0.0, 0.0, 0.0, 0.0, 0.0, 0.0, 0.0, 0.0, 0.0, 0.0, 0.0, 0.0, 0.0, 0.0, 0.0, 0.0, 0.0, 0.0, 0.0, 0.0, 0.0, 0.0, 0.0, 0.0, 0.0, 0.0, 0.0, 0.0, 0.0, 0.0, 0.0, 0.0, 0.0, 0.0, 0.0, 0.0, 0.0, 0.0, 0.0, 0.0, 0.0, 0.0, 0.0, 0.0, 0.0, 0.0, 0.0, 0.0, 0.0, 0.0, 0.0, 0.0, 0.0, 0.0, 0.0, 0.0, 0.0, 0.0, 0.0, 0.0, 0.0, 0.0, 0.0, 0.0, 0.0, 0.0, 0.0, 0.0, 0.0, 0.0, 0.0, 0.0, 0.0, 0.0, 0.0, 0.0, 0.0, 0.0, 0.0, 0.0, 0.0, 0.0, 0.0, 0.0, 0.0, 0.0, 0.0, 0.0, 0.0, 0.0, 0.0, 0.0, 0.0, 0.0, 0.0, 0.0, 0.0, 0.0, 0.0, 0.0, 0.0, 0.0, 0.0, 0.0, 0.0, 0.0, 0.0, 0.0, 0.0, 0.0, 0.0, 0.0, 0.0, 0.0, 0.0, 0.0, 0.0, 0.0, 0.0, 0.0, 0.0, 0.0, 0.0, 0.0, 0.0, 0.0, 0.0, 0.0, 0.0, 0.0, 0.0, 0.0, 0.0, 0.0, 0.0, 0.0, 0.0, 0.0, 0.0, 0.0, 0.0, 0.0, 0.0, 0.0, 0.0, 0.0, 0.0, 0.0, 0.0, 0.0, 0.0, 0.0, 0.0, 0.0, 0.0, 0.0, 0.0, 0.0, 0.0, 0.0, 0.0, 0.0, 0.0, 0.0, 0.0, 0.0, 0.0, 0.0, 0.0, 0.0, 0.0, 0.0, 0.0, 0.0, 0.0, 0.0, 0.0, 0.0, 0.0, 0.0, 0.0, 0.0, 0.0, 0.0, 0.0, 0.0, 0.0, 0.0, 0.0, 0.0, 0.0, 0.0, 0.0, 0.0, 0.0, 0.0, 0.0, 0.0, 0.0, 0.0, 0.0, 0.0, 0.0, 0.0, 0.0, 0.0, 0.0, 0.0, 0.0, 0.0, 0.0, 0.0, 0.0, 0.0, 0.0, 0.0, 0.0, 0.0, 0.0, 0.0, 0.0, 0.0, 0.0, 0.0, 0.0, 0.0, 0.0, 0.0, 0.0, 0.0, 0.0, 0.0, 0.0, 0.0, 0.0, 0.0, 0.0, 0.0, 0.0, 0.0, 0.0, 0.0, 0.0, 0.0, 0.0, 0.0, 0.0, 0.0, 0.0, 0.0, 0.0, 0.0, 0.0, 0.0, 0.0, 0.0, 0.0, 0.0, 0.0, 0.0, 0.0, 0.0, 0.0, 0.0, 0.0, 0.0, 0.0, 0.0, 0.0, 0.0, 0.0, 0.0, 0.0, 0.0, 0.0, 0.0, 0.0, 0.0, 0.0, 0.0, 0.0, 0.0, 0.0, 0.0, 0.0, 0.0, 0.0, 0.0, 0.0, 0.0, 0.0, 0.0, 0.0, 0.0, 0.0, 0.0, 0.0, 0.0, 0.0, 0.0, 0.0, 0.0, 0.0, 0.0, 0.0, 0.0, 0.0, 0.0, 0.0, 0.0, 0.0, 0.0, 0.0, 0.0, 0.0, 0.0, 0.0, 0.0, 0.0, 0.0, 0.0, 0.0, 0.0, 0.0, 0.0, 0.0, 0.0, 0.0, 0.0, 0.0, 0.0, 0.0, 0.0, 0.0, 0.0, 0.0, 0.0, 0.0, 0.0, 0.0, 0.0, 0.0, 0.0, 0.0, 0.0, 0.0, 0.0, 0.0, 0.0, 0.0, 0.0, 0.0, 0.0, 0.0, 0.0, 0.0, 0.0, 0.0, 0.0, 0.0, 0.0, 0.0, 0.0, 0.0, 0.0, 0.0, 0.0, 0.0, 0.0, 0.0, 0.0, 0.0, 0.0, 0.0, 0.0, 0.0, 0.0, 0.0, 0.0, 0.0, 0.0, 0.0, 0.0, 0.0, 0.0, 0.0, 0.0, 0.0, 0.0, 0.0, 0.0, 0.0, 0.0, 0.0, 0.0, 0.0, 0.0, 0.0, 0.0, 0.0, 0.0, 0.0, 0.0, 0.0, 0.0, 0.0, 0.0, 0.0, 0.0, 0.0, 0.0, 0.0, 0.0, 0.0, 0.0, 0.0, 0.0, 0.0, 0.0, 0.0, 0.0, 0.0, 0.0, 0.0, 0.0, 0.0, 0.0, 0.0, 0.0, 0.0, 0.0, 0.0, 0.0, 0.0, 0.0, 0.0, 0.0, 0.0, 0.0, 0.0, 0.0, 0.0, 0.0, 0.0, 0.0, 0.0, 0.0, 0.0, 0.0, 0.0, 0.0, 0.0, 0.0, 0.0, 0.0, 0.0, 0.0, 0.0, 0.0, 0.0, 0.0, 0.0, 0.0, 0.0, 0.0, 0.0, 0.0, 0.0, 0.0, 0.0, 0.0, 0.0, 0.0, 0.0, 0.0, 0.0, 0.0, 0.0, 0.0, 0.0, 0.0, 0.0, 0.0, 0.0, 0.0, 0.0, 0.0, 0.0, 0.0, 0.0, 0.0, 0.0, 0.0, 0.0, 0.0, 0.0, 0.0, 0.0, 0.0, 0.0, 0.0, 0.0, 0.0, 0.0, 0.0, 0.0, 0.0, 0.0, 0.0, 0.0, 0.0, 0.0, 0.0, 0.0, 0.0, 0.0, 0.0, 0.0, 0.0, 0.0, 0.0, 0.0, 0.0, 0.0, 0.0, 0.0, 0.0, 0.0, 0.0, 0.0, 0.0, 0.0, 0.0, 0.0, 0.0, 0.0, 0.0, 0.0, 0.0, 0.0, 0.0, 0.0, 0.0, 0.0, 0.0, 0.0, 0.0, 0.0, 0.0, 0.0, 0.0, 0.0, 0.0, 0.0, 0.0, 0.0, 0.0, 0.0, 0.0, 0.0, 0.0, 0.0, 0.0, 0.0, 0.0, 0.0, 0.0, 0.0, 0.0, 0.0, 0.0, 0.0, 0.0, 0.0, 0.0, 0.0, 0.0, 0.0, 0.0, 0.0, 0.0, 0.0, 0.0, 0.0, 0.0, 0.0, 0.0, 0.0, 0.0, 0.0, 0.0, 0.0, 0.0, 0.0, 0.0, 0.0, 0.0, 0.0, 0.0, 0.0, 0.0, 0.0, 0.0, 0.0, 0.0, 0.0, 0.0, 0.0, 0.0, 0.0, 0.0, 0.0, 0.0, 0.0, 0.0, 0.0, 0.0, 0.0, 0.0, 0.0, 0.0, 0.0, 0.0, 0.0, 0.0, 0.0, 0.0, 0.0, 0.0, 0.0, 0.0, 0.0, 0.0, 0.0, 0.0, 0.0, 0.0, 0.0, 0.0, 0.0, 0.0, 0.0, 0.0, 0.0, 0.0, 0.0, 0.0, 0.0, 0.0, 0.0, 0.0, 0.0, 0.0, 0.0, 0.0, 0.0, 0.0, 0.0, 0.0, 0.0, 0.0, 0.0, 0.0, 0.0, 0.0, 0.0, 0.0, 0.0, 0.0, 0.0, 0.0, 0.0, 0.0, 0.0, 0.0, 0.0, 0.0, 0.0, 0.0, 0.0, 0.0, 0.0, 0.0, 0.0, 0.0, 0.0, 0.0, 0.0, 0.0, 0.0, 0.0, 0.0, 0.0, 0.0, 0.0, 0.0, 0.0, 0.0, 0.0, 0.0, 0.0, 0.0, 0.0, 0.0, 0.0, 0.0, 0.0, 0.0, 0.0, 0.0, 0.0, 0.0, 0.0, 0.0, 0.0, 0.0, 0.0, 0.0, 0.0, 0.0, 0.0, 0.0, 0.0, 0.0, 0.0, 0.0, 0.0, 0.0, 0.0, 0.0, 0.0, 0.0, 0.0, 0.0, 0.0, 0.0, 0.0, 0.0, 0.0, 0.0, 0.0, 0.0, 0.0, 0.0, 0.0, 0.0, 0.0, 0.0, 0.0, 0.0, 0.0, 0.0, 0.0, 0.0, 0.0, 0.0, 0.0, 0.0, 0.0, 0.0, 0.0, 0.0, 0.0, 0.0, 0.0, 0.0, 0.0, 0.0, 0.0, 0.0, 0.0, 0.0, 0.0, 0.0, 0.0, 0.0, 0.0, 0.0, 0.0, 0.0, 0.0, 0.0, 0.0, 0.0, 0.0, 0.0, 0.0, 0.0, 0.0, 0.0, 0.0, 0.0, 0.0, 0.0, 0.0, 0.0, 0.0, 0.0, 0.0, 0.0, 0.0, 0.0, 0.0, 0.0, 0.0, 0.0, 0.0, 0.0, 0.0, 0.0, 0.0, 0.0, 0.0, 0.0, 0.0, 0.0, 0.0, 0.0, 0.0, 0.0, 0.0, 0.0, 0.0, 0.0, 0.0, 0.0, 0.0, 0.0, 0.0, 0.0, 0.0, 0.0, 0.0, 0.0, 0.0, 0.0, 0.0, 0.0, 0.0, 0.0, 0.0, 0.0, 0.0, 0.0, 0.0, 0.0, 0.0, 0.0, 0.0, 0.0, 0.0, 0.0, 0.0, 0.0, 0.0, 0.0, 0.0, 0.0, 0.0, 0.0, 0.0, 0.0, 0.0, 0.0, 0.0, 0.0, 0.0, 0.0, 0.0, 0.0, 0.0, 0.0, 0.0, 0.0, 0.0, 0.0, 0.0, 0.0, 0.0, 0.0, 0.0, 0.0, 0.0, 0.0, 0.0, 0.0, 0.0, 0.0, 0.0, 0.0, 0.0, 0.0, 0.0, 0.0, 0.0, 0.0, 0.0, 0.0, 0.0, 0.0, 0.0, 0.0, 0.0, 0.0, 0.0, 0.0, 0.0, 0.0, 0.0, 0.0, 0.0, 0.0, 0.0, 0.0, 0.0, 0.0, 0.0, 0.0, 0.0, 0.0, 0.0, 0.0, 0.0, 0.0, 0.0, 0.0, 0.0, 0.0, 0.0, 0.0, 0.0, 0.0, 0.0, 0.0, 0.0, 0.0, 0.0, 0.0, 0.0, 0.0, 0.0, 0.0, 0.0, 0.0, 0.0, 0.0, 0.0, 0.0, 0.0, 0.0, 0.0, 0.0, 0.0, 0.0, 0.0, 0.0, 0.0, 0.0, 0.0, 0.0, 0.0, 0.0, 0.0, 0.0, 0.0, 0.0, 0.0, 0.0, 0.0, 0.0, 0.0, 0.0, 0.0, 0.0, 0.0, 0.0, 0.0, 0.0, 0.0, 0.0, 0.0, 0.0, 0.0, 0.0, 0.0, 0.0, 0.0, 0.0, 0.0, 0.0, 0.0, 0.0, 0.0, 0.0, 0.0, 0.0, 0.0, 0.0, 0.0, 0.0, 0.0, 0.0, 0.0, 0.0, 0.0, 0.0, 0.0, 0.0, 0.0, 0.0, 0.0, 0.0, 0.0, 0.0, 0.0, 0.0, 0.0, 0.0, 0.0, 0.0, 0.0, 0.0, 0.0, 0.0, 0.0, 0.0, 0.0, 0.0, 0.0, 0.0, 0.0, 0.0, 0.0, 0.0, 0.0, 0.0, 0.0, 0.0, 0.0, 0.0, 0.0, 0.0, 0.0, 0.0, 0.0, 0.0, 0.0, 0.0, 0.0, 0.0, 0.0, 0.0, 0.0, 0.0, 0.0, 0.0, 0.0, 0.0, 0.0, 0.0, 0.0, 0.0, 0.0, 0.0, 0.0, 0.0, 0.0, 0.0, 0.0, 0.0, 0.0, 0.0, 0.0, 0.0, 0.0, 0.0, 0.0, 0.0, 0.0, 0.0, 0.0, 0.0, 0.0, 0.0, 0.0, 0.0, 0.0, 0.0, 0.0, 0.0, 0.0, 0.0, 0.0, 0.0, 0.0, 0.0, 0.0, 0.0, 0.0, 0.0, 0.0, 0.0, 0.0, 0.0, 0.0, 0.0, 0.0, 0.0, 0.0, 0.0, 0.0, 0.0, 0.0, 0.0, 0.0, 0.0, 0.0, 0.0, 0.0, 0.0, 0.0, 0.0, 0.0, 0.0, 0.0, 0.0, 0.0, 0.0, 0.0, 0.0, 0.0, 0.0, 0.0, 0.0, 0.0, 0.0, 0.0, 0.0, 0.0, 0.0, 0.0, 0.0, 0.0, 0.0, 0.0, 0.0, 0.0, 0.0, 0.0, 0.0, 0.0, 0.0, 0.0, 0.0, 0.0, 0.0, 0.0, 0.0, 0.0, 0.0, 0.0, 0.0, 0.0, 0.0, 0.0, 0.0, 0.0, 0.0, 0.0, 0.0, 0.0, 0.0, 0.0, 0.0, 0.0, 0.0, 0.0, 0.0, 0.0, 0.0, 0.0, 0.0, 0.0, 0.0, 0.0, 0.0, 0.0, 0.0, 0.0, 0.0, 0.0, 0.0, 0.0, 0.0, 0.0, 0.0, 0.0, 0.0, 0.0, 0.0, 0.0, 0.0, 0.0, 0.0, 0.0, 0.0, 0.0, 0.0, 0.0, 0.0, 0.0, 0.0, 0.0, 0.0, 0.0, 0.0, 0.0, 0.0, 0.0, 0.0, 0.0, 0.0, 0.0, 0.0, 0.0, 0.0, 0.0, 0.0, 0.0, 0.0, 0.0, 0.0, 0.0, 0.0, 0.0, 0.0, 0.0, 0.0, 0.0, 0.0, 0.0, 0.0, 0.0, 0.0, 0.0, 0.0, 0.0, 0.0, 0.0, 0.0, 0.0, 0.0, 0.0, 0.0, 0.0, 0.0, 0.0, 0.0, 0.0, 0.0, 0.0, 0.0, 0.0, 0.0, 0.0, 0.0, 0.0, 0.0, 0.0, 0.0, 0.0, 0.0, 0.0, 0.0, 0.0, 0.0, 0.0, 0.0, 0.0, 0.0, 0.0, 0.0, 0.0, 0.0, 0.0, 0.0, 0.0, 0.0, 0.0, 0.0, 0.0, 0.0, 0.0, 0.0, 0.0, 0.0, 0.0, 0.0, 0.0, 0.0, 0.0, 0.0, 0.0, 0.0, 0.0, 0.0, 0.0, 0.0, 0.0, 0.0, 0.0, 0.0, 0.0, 0.0, 0.0, 0.0, 0.0, 0.0, 0.0, 0.0, 0.0, 0.0, 0.0, 0.0, 0.0, 0.0, 0.0, 0.0, 0.0, 0.0, 0.0, 0.0, 0.0, 0.0, 0.0, 0.0, 0.0, 0.0, 0.0, 0.0, 0.0, 0.0, 0.0, 0.0, 0.0, 0.0, 0.0, 0.0, 0.0, 0.0, 0.0, 0.0, 0.0, 0.0, 0.0, 0.0, 0.0, 0.0, 0.0, 0.0, 0.0, 0.0, 0.0, 0.0, 0.0, 0.0, 0.0, 0.0, 0.0, 0.0, 0.0, 0.0, 0.0, 0.0, 0.0, 0.0, 0.0, 0.0, 0.0, 0.0, 0.0, 0.0, 0.0, 0.0, 0.0, 0.0, 0.0, 0.0, 0.0, 0.0, 0.0, 0.0, 0.0, 0.0, 0.0, 0.0, 0.0, 0.0, 0.0, 0.0, 0.0, 0.0, 0.0, 0.0, 0.0, 0.0, 0.0, 0.0, 0.0, 0.0, 0.0, 0.0, 0.0, 0.0, 0.0, 0.0, 0.0, 0.0, 0.0, 0.0, 0.0, 0.0, 0.0, 0.0, 0.0, 0.0, 0.0, 0.0, 0.0, 0.0, 0.0, 0.0, 0.0, 0.0, 0.0, 0.0, 0.0, 0.0, 0.0, 0.0, 0.0, 0.0, 0.0, 0.0, 0.0, 0.0, 0.0, 0.0, 0.0, 0.0, 0.0, 0.0, 0.0, 0.0, 0.0, 0.0, 0.0, 0.0, 0.0, 0.0, 0.0, 0.0, 0.0, 0.0, 0.0, 0.0, 0.0, 0.0, 0.0, 0.0, 0.0, 0.0, 0.0, 0.0, 0.0, 0.0, 0.0, 0.0, 0.0, 0.0, 0.0, 0.0, 0.0, 0.0, 0.0, 0.0, 0.0, 0.0, 0.0, 0.0, 0.0, 0.0, 0.0, 0.0, 0.0, 0.0, 0.0, 0.0, 0.0, 0.0, 0.0, 0.0, 0.0, 0.0, 0.0, 0.0, 0.0, 0.0, 0.0, 0.0, 0.0, 0.0, 0.0, 0.0, 0.0, 0.0, 0.0, 0.0, 0.0, 0.0, 0.0, 0.0, 0.0, 0.0, 0.0, 0.0, 0.0, 0.0, 0.0, 0.0, 0.0, 0.0, 0.0, 0.0, 0.0, 0.0, 0.0, 0.0, 0.0, 0.0, 0.0, 0.0, 0.0, 0.0, 0.0, 0.0, 0.0, 0.0, 0.0, 0.0, 0.0, 0.0, 0.0, 0.0, 0.0, 0.0, 0.0, 0.0, 0.0, 0.0, 0.0, 0.0, 0.0, 0.0, 0.0, 0.0, 0.0, 0.0, 0.0, 0.0, 0.0, 0.0, 0.0, 0.0, 0.0, 0.0, 0.0, 0.0, 0.0, 0.0, 0.0, 0.0, 0.0, 0.0, 0.0, 0.0, 0.0, 0.0, 0.0, 0.0, 0.0, 0.0, 0.0, 0.0, 0.0, 0.0, 0.0, 0.0, 0.0, 0.0, 0.0, 0.0, 0.0, 0.0, 0.0, 0.0, 0.0, 0.0, 0.0, 0.0, 0.0, 0.0, 0.0, 0.0, 0.0, 0.0, 0.0, 0.0, 0.0, 0.0, 0.0, 0.0, 0.0, 0.0, 0.0, 0.0, 0.0, 0.0, 0.0, 0.0, 0.0, 0.0, 0.0, 0.0, 0.0, 0.0, 0.0, 0.0, 0.0, 0.0, 0.0, 0.0, 0.0, 0.0, 0.0, 0.0, 0.0, 0.0, 0.0, 0.0, 0.0, 0.0, 0.0, 0.0, 0.0, 0.0, 0.0, 0.0, 0.0, 0.0, 0.0, 0.0, 0.0, 0.0, 0.0, 0.0, 0.0, 0.0, 0.0, 0.0, 0.0, 0.0, 0.0, 0.0, 0.0, 0.0, 0.0, 0.0, 0.0, 0.0, 0.0, 0.0, 0.0, 0.0, 0.0, 0.0, 0.0, 0.0, 0.0, 0.0, 0.0, 0.0, 0.0, 0.0, 0.0, 0.0, 0.0, 0.0, 0.0, 0.0, 0.0, 0.0, 0.0, 0.0, 0.0, 0.0, 0.0, 0.0, 0.0, 0.0, 0.0, 0.0, 0.0, 0.0, 0.0, 0.0, 0.0, 0.0, 0.0, 0.0, 0.0, 0.0, 0.0, 0.0, 0.0, 0.0, 0.0, 0.0, 0.0, 0.0, 0.0, 0.0, 0.0, 0.0, 0.0, 0.0, 0.0, 0.0, 0.0, 0.0, 0.0, 0.0, 0.0, 0.0, 0.0, 0.0, 0.0, 0.0, 0.0, 0.0, 0.0, 0.0, 0.0, 0.0, 0.0, 0.0, 0.0, 0.0, 0.0, 0.0, 0.0, 0.0, 0.0, 0.0, 0.0, 0.0, 0.0, 0.0, 0.0, 0.0, 0.0, 0.0, 0.0, 0.0, 0.0, 0.0, 0.0, 0.0, 0.0, 0.0, 0.0, 0.0, 0.0, 0.0, 0.0, 0.0, 0.0, 0.0, 0.0, 0.0, 0.0, 0.0, 0.0, 0.0, 0.0, 0.0, 0.0, 0.0, 0.0, 0.0, 0.0, 0.0, 0.0, 0.0, 0.0, 0.0, 0.0, 0.0, 0.0, 0.0, 0.0, 0.0, 0.0, 0.0, 0.0, 0.0, 0.0, 0.0, 0.0, 0.0, 0.0, 0.0, 0.0, 0.0, 0.0, 0.0, 0.0, 0.0, 0.0, 0.0, 0.0, 0.0, 0.0, 0.0, 0.0, 0.0, 0.0, 0.0, 0.0, 0.0, 0.0, 0.0, 0.0, 0.0, 0.0, 0.0, 0.0, 0.0, 0.0, 0.0, 0.0, 0.0, 0.0, 0.0, 0.0, 0.0, 0.0, 0.0, 0.0, 0.0, 0.0, 0.0, 0.0, 0.0, 0.0, 0.0, 0.0, 0.0, 0.0, 0.0, 0.0, 0.0, 0.0, 0.0, 0.0, 0.0, 0.0, 0.0, 0.0, 0.0, 0.0, 0.0, 0.0, 0.0, 0.0, 0.0, 0.0, 0.0, 0.0, 0.0, 0.0, 0.0, 0.0, 0.0, 0.0, 0.0, 0.0, 0.0, 0.0, 0.0, 0.0, 0.0, 0.0, 0.0, 0.0, 0.0, 0.0, 0.0, 0.0, 0.0, 0.0, 0.0, 0.0, 0.0, 0.0, 0.0, 0.0, 0.0, 0.0, 0.0, 0.0, 0.0, 0.0, 0.0, 0.0, 0.0, 0.0, 0.0, 0.0, 0.0, 0.0, 0.0, 0.0, 0.0, 0.0, 0.0, 0.0, 0.0, 0.0, 0.0, 0.0, 0.0, 0.0, 0.0, 0.0, 0.0, 0.0, 0.0, 0.0, 0.0, 0.0, 0.0, 0.0, 0.0, 0.0, 0.0, 0.0, 0.0, 0.0, 0.0, 0.0, 0.0, 0.0, 0.0, 0.0, 0.0, 0.0, 0.0, 0.0, 0.0, 0.0, 0.0, 0.0, 0.0, 0.0, 0.0, 0.0, 0.0, 0.0, 0.0, 0.0, 0.0, 0.0, 0.0, 0.0, 0.0, 0.0, 0.0, 0.0, 0.0, 0.0, 0.0, 0.0, 0.0, 0.0, 0.0, 0.0, 0.0, 0.0, 0.0, 0.0, 0.0, 0.0, 0.0, 0.0, 0.0, 0.0, 0.0, 0.0, 0.0])
_uv.active_render = True
me_cylinder.materials.append(mat_controllerbase)
me_cylinder.materials.append(mat_leveldisplay)
me_cylinder.materials.append(mat_playerdisplay)
me_cylinder.materials.append(mat_glass)
me_cylinder.materials.append(mat_owneremission)
me_cylinder.use_remesh_preserve_volume = False
me_cylinder.use_remesh_preserve_attributes = False
me_cylinder.use_mirror_vertex_groups = False
me_cylinder.update()
me_cylinder_002 = bpy.data.meshes.new('Cylinder.002')
me_cylinder_002.from_pydata([(-0.0137, 0.0001122, 0.6604), (0.01369, 0.0001122, 0.6604), (-0.4769, 0.0001128, 0.4567), (-0.4567, 0.0001128, 0.4769), (-0.6602, 0.0001147, -0.01431), (-0.6602, 0.0001145, 0.01424), (-0.4567, 0.0001166, -0.4769), (-0.4769, 0.0001164, -0.4568), (0.01428, 0.0001173, -0.6602), (-0.01427, 0.0001173, -0.6602), (0.4769, 0.0001164, -0.4567), (0.4567, 0.0001166, -0.4769), (0.6602, 0.0001145, 0.01425), (0.6602, 0.0001147, -0.0143), (0.4567, 0.0001128, 0.4769), (0.4769, 0.0001128, 0.4567), (-0.01137, 0.3251, 0.5481), (0.01136, 0.3251, 0.5481), (-0.3958, 0.3251, 0.379), (-0.379, 0.3251, 0.3958), (-0.5479, 0.3251, -0.01188), (-0.5479, 0.3251, 0.01182), (-0.379, 0.3251, -0.3958), (-0.3958, 0.3251, -0.3791), (0.01185, 0.3251, -0.5479), (-0.01185, 0.3251, -0.5479), (0.3958, 0.3251, -0.3791), (0.379, 0.3251, -0.3958), (0.5479, 0.3251, 0.01183), (0.5479, 0.3251, -0.01187), (0.379, 0.3251, 0.3958), (0.3958, 0.3251, 0.379), (-0.007243, 0.5194, 0.3492), (0.007238, 0.5194, 0.3492), (-0.2522, 0.5194, 0.2415), (-0.2415, 0.5194, 0.2522), (-0.3491, 0.5194, -0.007572), (-0.3491, 0.5194, 0.007529), (-0.2415, 0.5194, -0.2522), (-0.2522, 0.5194, -0.2416), (0.007553, 0.5194, -0.3492), (-0.007548, 0.5194, -0.3492), (0.2522, 0.5194, -0.2416), (0.2415, 0.5194, -0.2522), (0.3491, 0.5194, 0.007534), (0.3491, 0.5194, -0.007567), (0.2415, 0.5194, 0.2522), (0.2522, 0.5194, 0.2415)], [], [(9, 25, 24, 8), (7, 23, 22, 6), (13, 29, 28, 12), (3, 19, 18, 2), (12, 28, 31, 15), (1, 17, 16, 0), (11, 27, 26, 10), (2, 18, 21, 5), (0, 16, 19, 3), (14, 30, 17, 1), (15, 31, 30, 14), (6, 22, 25, 9), (4, 20, 23, 7), (5, 21, 20, 4), (8, 24, 27, 11), (10, 26, 29, 13), (24, 40, 43, 27), (26, 42, 45, 29), (25, 41, 40, 24), (23, 39, 38, 22), (29, 45, 44, 28), (19, 35, 34, 18), (28, 44, 47, 31), (17, 33, 32, 16), (27, 43, 42, 26), (18, 34, 37, 21), (16, 32, 35, 19), (30, 46, 33, 17), (31, 47, 46, 30), (22, 38, 41, 25), (20, 36, 39, 23), (21, 37, 36, 20), (42, 47, 44, 45), (47, 42, 43, 46), (46, 43, 40, 33), (33, 40, 41, 32), (32, 41, 38, 35), (39, 34, 35, 38), (37, 34, 39, 36)])
me_cylinder_002.polygons.foreach_set('material_index', [1, 1, 1, 1, 1, 1, 1, 1, 1, 1, 1, 1, 1, 1, 1, 1, 1, 1, 1, 1, 1, 1, 1, 1, 1, 1, 1, 1, 1, 1, 1, 1, 1, 1, 1, 1, 1, 1, 1])
_uv = me_cylinder_002.uv_layers.new(name='UVMap')
_uv.uv.foreach_set('vector', [0.0, 0.0, 0.0, 0.0, 0.0, 0.0, 0.0, 0.0, 0.0, 0.0, 0.0, 0.0, 0.0, 0.0, 0.0, 0.0, 0.0, 0.0, 0.0, 0.0, 0.0, 0.0, 0.0, 0.0, 0.0, 0.0, 0.0, 0.0, 0.0, 0.0, 0.0, 0.0, 0.0, 0.0, 0.0, 0.0, 0.0, 0.0, 0.0, 0.0, 0.0, 0.0, 0.0, 0.0, 0.0, 0.0, 0.0, 0.0, 0.0, 0.0, 0.0, 0.0, 0.0, 0.0, 0.0, 0.0, 0.0, 0.0, 0.0, 0.0, 0.0, 0.0, 0.0, 0.0, 0.0, 0.0, 0.0, 0.0, 0.0, 0.0, 0.0, 0.0, 0.0, 0.0, 0.0, 0.0, 0.0, 0.0, 0.0, 0.0, 0.0, 0.0, 0.0, 0.0, 0.0, 0.0, 0.0, 0.0, 0.0, 0.0, 0.0, 0.0, 0.0, 0.0, 0.0, 0.0, 0.0, 0.0, 0.0, 0.0, 0.0, 0.0, 0.0, 0.0, 0.0, 0.0, 0.0, 0.0, 0.0, 0.0, 0.0, 0.0, 0.0, 0.0, 0.0, 0.0, 0.0, 0.0, 0.0, 0.0, 0.0, 0.0, 0.0, 0.0, 0.0, 0.0, 0.0, 0.0, 0.0, 0.0, 0.0, 0.0, 0.0, 0.0, 0.0, 0.0, 0.0, 0.0, 0.0, 0.0, 0.0, 0.0, 0.0, 0.0, 0.0, 0.0, 0.0, 0.0, 0.0, 0.0, 0.0, 0.0, 0.0, 0.0, 0.0, 0.0, 0.0, 0.0, 0.0, 0.0, 0.0, 0.0, 0.0, 0.0, 0.0, 0.0, 0.0, 0.0, 0.0, 0.0, 0.0, 0.0, 0.0, 0.0, 0.0, 0.0, 0.0, 0.0, 0.0, 0.0, 0.0, 0.0, 0.0, 0.0, 0.0, 0.0, 0.0, 0.0, 0.0, 0.0, 0.0, 0.0, 0.0, 0.0, 0.0, 0.0, 0.0, 0.0, 0.0, 0.0, 0.0, 0.0, 0.0, 0.0, 0.0, 0.0, 0.0, 0.0, 0.0, 0.0, 0.0, 0.0, 0.0, 0.0, 0.0, 0.0, 0.0, 0.0, 0.0, 0.0, 0.0, 0.0, 0.0, 0.0, 0.0, 0.0, 0.0, 0.0, 0.0, 0.0, 0.0, 0.0, 0.0, 0.0, 0.0, 0.0, 0.0, 0.0, 0.0, 0.0, 0.0, 0.0, 0.0, 0.0, 0.0, 0.0, 0.0, 0.0, 0.0, 0.0, 0.0, 0.0, 0.0, 0.0, 0.0, 0.0, 0.0, 0.0, 0.0, 0.0, 0.0, 0.0, 0.0, 0.0, 0.0, 0.0, 0.0, 0.0, 0.0, 0.0, 0.0, 0.0, 0.0, 0.0, 0.0, 0.0, 0.0, 0.0, 0.0, 0.0, 0.0, 0.0, 0.0, 0.0, 0.0, 0.0, 0.0, 0.0, 0.0, 0.0, 0.0, 0.0, 0.0, 0.0, 0.0, 0.0, 0.0, 0.0, 0.0, 0.0, 0.0, 0.0, 0.0, 0.0, 0.0, 0.0, 0.0, 0.0, 0.0, 0.0, 0.0, 0.0])
_uv = me_cylinder_002.uv_layers.new(name='UVMap.001')
_uv.uv.foreach_set('vector', [0.0, 0.0, 0.0, 0.0, 0.0, 0.0, 0.0, 0.0, 0.0, 0.0, 0.0, 0.0, 0.0, 0.0, 0.0, 0.0, 0.0, 0.0, 0.0, 0.0, 0.0, 0.0, 0.0, 0.0, 0.0, 0.0, 0.0, 0.0, 0.0, 0.0, 0.0, 0.0, 0.0, 0.0, 0.0, 0.0, 0.0, 0.0, 0.0, 0.0, 0.0, 0.0, 0.0, 0.0, 0.0, 0.0, 0.0, 0.0, 0.0, 0.0, 0.0, 0.0, 0.0, 0.0, 0.0, 0.0, 0.0, 0.0, 0.0, 0.0, 0.0, 0.0, 0.0, 0.0, 0.0, 0.0, 0.0, 0.0, 0.0, 0.0, 0.0, 0.0, 0.0, 0.0, 0.0, 0.0, 0.0, 0.0, 0.0, 0.0, 0.0, 0.0, 0.0, 0.0, 0.0, 0.0, 0.0, 0.0, 0.0, 0.0, 0.0, 0.0, 0.0, 0.0, 0.0, 0.0, 0.0, 0.0, 0.0, 0.0, 0.0, 0.0, 0.0, 0.0, 0.0, 0.0, 0.0, 0.0, 0.0, 0.0, 0.0, 0.0, 0.0, 0.0, 0.0, 0.0, 0.0, 0.0, 0.0, 0.0, 0.0, 0.0, 0.0, 0.0, 0.0, 0.0, 0.0, 0.0, 0.0, 0.0, 0.0, 0.0, 0.0, 0.0, 0.0, 0.0, 0.0, 0.0, 0.0, 0.0, 0.0, 0.0, 0.0, 0.0, 0.0, 0.0, 0.0, 0.0, 0.0, 0.0, 0.0, 0.0, 0.0, 0.0, 0.0, 0.0, 0.0, 0.0, 0.0, 0.0, 0.0, 0.0, 0.0, 0.0, 0.0, 0.0, 0.0, 0.0, 0.0, 0.0, 0.0, 0.0, 0.0, 0.0, 0.0, 0.0, 0.0, 0.0, 0.0, 0.0, 0.0, 0.0, 0.0, 0.0, 0.0, 0.0, 0.0, 0.0, 0.0, 0.0, 0.0, 0.0, 0.0, 0.0, 0.0, 0.0, 0.0, 0.0, 0.0, 0.0, 0.0, 0.0, 0.0, 0.0, 0.0, 0.0, 0.0, 0.0, 0.0, 0.0, 0.0, 0.0, 0.0, 0.0, 0.0, 0.0, 0.0, 0.0, 0.0, 0.0, 0.0, 0.0, 0.0, 0.0, 0.0, 0.0, 0.0, 0.0, 0.0, 0.0, 0.0, 0.0, 0.0, 0.0, 0.0, 0.0, 0.0, 0.0, 0.0, 0.0, 0.0, 0.0, 0.0, 0.0, 0.0, 0.0, 0.0, 0.0, 0.0, 0.0, 0.0, 0.0, 0.0, 0.0, 0.0, 0.0, 0.0, 0.0, 0.0, 0.0, 0.0, 0.0, 0.0, 0.0, 0.0, 0.0, 0.0, 0.0, 0.0, 0.0, 0.0, 0.0, 0.0, 0.0, 0.0, 0.0, 0.0, 0.0, 0.0, 0.0, 0.0, 0.0, 0.0, 0.0, 0.0, 0.0, 0.0, 0.0, 0.0, 0.0, 0.0, 0.0, 0.0, 0.0, 0.0, 0.0, 0.0, 0.0, 0.0, 0.0, 0.0, 0.0, 0.0, 0.0, 0.0, 0.0, 0.0, 0.0, 0.0, 0.0, 0.0, 0.0])
_uv.active_render = True
me_cylinder_002.materials.append(mat_controllerbase)
me_cylinder_002.materials.append(mat_leveldisplay)
me_cylinder_002.materials.append(mat_playerdisplay)
me_cylinder_002.materials.append(mat_glass)
me_cylinder_002.materials.append(mat_owneremission)
me_cylinder_002.use_remesh_preserve_volume = False
me_cylinder_002.use_remesh_preserve_attributes = False
me_cylinder_002.use_mirror_vertex_groups = False
me_cylinder_002.update()
me_cylinder_003 = bpy.data.meshes.new('Cylinder.003')
me_cylinder_003.from_pydata([(-0.359, 3.092, -0.3029), (-0.4679, 3.092, -0.03989), (-0.3502, 3.07, -0.03734), (-0.2739, 3.07, -0.2215), (-0.3502, 2.955, -0.03733), (-0.4679, 2.977, -0.03989), (-0.359, 2.977, -0.3029), (-0.2739, 2.955, -0.2215)], [], [(0, 1, 2, 3), (2, 4, 7, 3), (3, 7, 6, 0), (1, 5, 4, 2), (0, 6, 5, 1)])
_uv = me_cylinder_003.uv_layers.new(name='UVMap')
_uv.uv.foreach_set('vector', [-0.01666, -0.1508, -0.01666, 0.2777, -0.1819, 0.2134, -0.1819, -0.08653, -0.1819, 0.2134, -0.3553, 0.2134, -0.3553, -0.08653, -0.1819, -0.08653, -0.1819, -0.08653, -0.2448, -0.2482, -0.07957, -0.3125, -0.01666, -0.1508, -0.01666, 0.2777, -0.07956, 0.4394, -0.2448, 0.3751, -0.1819, 0.2134, -0.01666, -0.1508, 0.1568, -0.1508, 0.1568, 0.2777, -0.01666, 0.2777])
_uv = me_cylinder_003.uv_layers.new(name='UVMap.001')
_uv.uv.foreach_set('vector', [0.0, 0.0, 0.0, 0.0, 0.0, 0.0, 0.0, 0.0, 0.0, 0.0, 0.0, 0.0, 0.0, 0.0, 0.0, 0.0, 0.0, 0.0, 0.0, 0.0, 0.0, 0.0, 0.0, 0.0, 0.0, 0.0, 0.0, 0.0, 0.0, 0.0, 0.0, 0.0, 0.0, 0.0, 0.0, 0.0, 0.0, 0.0, 0.0, 0.0])
_uv.active_render = True
me_cylinder_003.materials.append(mat_leveldisplay)
me_cylinder_003.use_remesh_preserve_volume = False
me_cylinder_003.use_remesh_preserve_attributes = False
me_cylinder_003.use_mirror_vertex_groups = False
me_cylinder_003.update()
me_cylinder_004 = bpy.data.meshes.new('Cylinder.004')
me_cylinder_004.from_pydata([(-0.4679, 3.092, 0.03958), (-0.359, 3.092, 0.3026), (-0.2739, 3.07, 0.2212), (-0.3502, 3.07, 0.03704), (-0.4679, 2.977, 0.03958), (-0.3502, 2.955, 0.03704), (-0.359, 2.977, 0.3026), (-0.2739, 2.955, 0.2212)], [], [(0, 1, 2, 3), (3, 5, 4, 0), (1, 6, 7, 2), (2, 7, 5, 3), (0, 4, 6, 1)])
_uv = me_cylinder_004.uv_layers.new(name='UVMap')
_uv.uv.foreach_set('vector', [0.472, 0.5902, 0.472, 0.988, 0.3187, 0.9284, 0.3187, 0.6499, 0.3187, 0.6499, 0.2603, 0.4999, 0.4136, 0.4402, 0.472, 0.5902, 0.472, 0.988, 0.4136, 1.138, 0.2603, 1.078, 0.3187, 0.9284, 0.3187, 0.9284, 0.1576, 0.9284, 0.1576, 0.6499, 0.3187, 0.6499, 0.472, 0.5902, 0.633, 0.5902, 0.633, 0.988, 0.472, 0.988])
_uv = me_cylinder_004.uv_layers.new(name='UVMap.001')
_uv.uv.foreach_set('vector', [0.0, 0.0, 0.0, 0.0, 0.0, 0.0, 0.0, 0.0, 0.0, 0.0, 0.0, 0.0, 0.0, 0.0, 0.0, 0.0, 0.0, 0.0, 0.0, 0.0, 0.0, 0.0, 0.0, 0.0, 0.0, 0.0, 0.0, 0.0, 0.0, 0.0, 0.0, 0.0, 0.0, 0.0, 0.0, 0.0, 0.0, 0.0, 0.0, 0.0])
_uv.active_render = True
me_cylinder_004.materials.append(mat_leveldisplay)
me_cylinder_004.use_remesh_preserve_volume = False
me_cylinder_004.use_remesh_preserve_attributes = False
me_cylinder_004.use_mirror_vertex_groups = False
me_cylinder_004.update()
me_cylinder_005 = bpy.data.meshes.new('Cylinder.005')
me_cylinder_005.from_pydata([(-0.3028, 3.092, 0.3588), (-0.03935, 3.092, 0.468), (-0.03691, 3.07, 0.3502), (-0.2213, 3.07, 0.2738), (-0.3028, 2.977, 0.3588), (-0.03935, 2.977, 0.468), (-0.2213, 2.955, 0.2738), (-0.03691, 2.955, 0.3502)], [], [(0, 1, 2, 3), (3, 6, 4, 0), (1, 5, 7, 2), (0, 4, 5, 1), (2, 7, 6, 3)])
_uv = me_cylinder_005.uv_layers.new(name='UVMap')
_uv.uv.foreach_set('vector', [1.207, 0.5446, 1.207, 0.8217, 1.1, 0.7801, 1.1, 0.5861, 1.1, 0.5861, 1.06, 0.4817, 1.166, 0.4402, 1.207, 0.5446, 1.207, 0.8217, 1.166, 0.9261, 1.059, 0.8844, 1.1, 0.7801, 1.207, 0.5446, 1.319, 0.5446, 1.319, 0.8217, 1.207, 0.8217, 1.1, 0.7801, 0.9881, 0.7801, 0.9881, 0.5861, 1.1, 0.5861])
_uv = me_cylinder_005.uv_layers.new(name='UVMap.001')
_uv.uv.foreach_set('vector', [0.0, 0.0, 0.0, 0.0, 0.0, 0.0, 0.0, 0.0, 0.0, 0.0, 0.0, 0.0, 0.0, 0.0, 0.0, 0.0, 0.0, 0.0, 0.0, 0.0, 0.0, 0.0, 0.0, 0.0, 0.0, 0.0, 0.0, 0.0, 0.0, 0.0, 0.0, 0.0, 0.0, 0.0, 0.0, 0.0, 0.0, 0.0, 0.0, 0.0])
_uv.active_render = True
me_cylinder_005.materials.append(mat_leveldisplay)
me_cylinder_005.use_remesh_preserve_volume = False
me_cylinder_005.use_remesh_preserve_attributes = False
me_cylinder_005.use_mirror_vertex_groups = False
me_cylinder_005.update()
me_cylinder_006 = bpy.data.meshes.new('Cylinder.006')
me_cylinder_006.from_pydata([(0.3028, 3.092, 0.3588), (0.03934, 3.092, 0.468), (0.0369, 3.07, 0.3502), (0.2213, 3.07, 0.2738), (0.03934, 2.977, 0.468), (0.3028, 2.977, 0.3589), (0.0369, 2.955, 0.3502), (0.2213, 2.955, 0.2738)], [], [(1, 0, 3, 2), (2, 6, 4, 1), (1, 4, 5, 0), (0, 5, 7, 3), (3, 7, 6, 2)])
_uv = me_cylinder_006.uv_layers.new(name='UVMap')
_uv.uv.foreach_set('vector', [0.8676, 0.5517, 0.8676, 0.8478, 0.7536, 0.8035, 0.7536, 0.5962, 0.7536, 0.5962, 0.7101, 0.4847, 0.8241, 0.4402, 0.8676, 0.5517, 0.8676, 0.5517, 0.9873, 0.5517, 0.9873, 0.8478, 0.8676, 0.8478, 0.8676, 0.8478, 0.8242, 0.9594, 0.7102, 0.9151, 0.7536, 0.8035, 0.7536, 0.8035, 0.6339, 0.8035, 0.6339, 0.5962, 0.7536, 0.5962])
_uv = me_cylinder_006.uv_layers.new(name='UVMap.001')
_uv.uv.foreach_set('vector', [0.0, 0.0, 0.0, 0.0, 0.0, 0.0, 0.0, 0.0, 0.0, 0.0, 0.0, 0.0, 0.0, 0.0, 0.0, 0.0, 0.0, 0.0, 0.0, 0.0, 0.0, 0.0, 0.0, 0.0, 0.0, 0.0, 0.0, 0.0, 0.0, 0.0, 0.0, 0.0, 0.0, 0.0, 0.0, 0.0, 0.0, 0.0, 0.0, 0.0])
_uv.active_render = True
me_cylinder_006.materials.append(mat_leveldisplay)
me_cylinder_006.use_remesh_preserve_volume = False
me_cylinder_006.use_remesh_preserve_attributes = False
me_cylinder_006.use_mirror_vertex_groups = False
me_cylinder_006.update()
me_cylinder_007 = bpy.data.meshes.new('Cylinder.007')
me_cylinder_007.from_pydata([(0.359, 3.092, 0.3026), (0.4679, 3.092, 0.03958), (0.3502, 3.07, 0.03704), (0.2739, 3.07, 0.2212), (0.359, 2.977, 0.3026), (0.4679, 2.977, 0.03958), (0.2739, 2.955, 0.2212), (0.3502, 2.955, 0.03704)], [], [(0, 1, 2, 3), (1, 5, 7, 2), (0, 4, 5, 1), (3, 6, 4, 0), (2, 7, 6, 3)])
_uv = me_cylinder_007.uv_layers.new(name='UVMap')
_uv.uv.foreach_set('vector', [-0.1819, 1.03, -0.1819, 0.6018, -0.01667, 0.6661, -0.01667, 0.9661, -0.1819, 0.6018, -0.119, 0.4402, 0.04624, 0.5045, -0.01667, 0.6661, -0.1819, 1.03, -0.3553, 1.03, -0.3553, 0.6018, -0.1819, 0.6018, -0.01667, 0.9661, 0.04623, 1.128, -0.119, 1.192, -0.1819, 1.03, -0.01667, 0.6661, 0.1568, 0.6661, 0.1568, 0.9661, -0.01667, 0.9661])
_uv = me_cylinder_007.uv_layers.new(name='UVMap.001')
_uv.uv.foreach_set('vector', [0.0, 0.0, 0.0, 0.0, 0.0, 0.0, 0.0, 0.0, 0.0, 0.0, 0.0, 0.0, 0.0, 0.0, 0.0, 0.0, 0.0, 0.0, 0.0, 0.0, 0.0, 0.0, 0.0, 0.0, 0.0, 0.0, 0.0, 0.0, 0.0, 0.0, 0.0, 0.0, 0.0, 0.0, 0.0, 0.0, 0.0, 0.0, 0.0, 0.0])
_uv.active_render = True
me_cylinder_007.materials.append(mat_leveldisplay)
me_cylinder_007.use_remesh_preserve_volume = False
me_cylinder_007.use_remesh_preserve_attributes = False
me_cylinder_007.use_mirror_vertex_groups = False
me_cylinder_007.update()
me_cylinder_008 = bpy.data.meshes.new('Cylinder.008')
me_cylinder_008.from_pydata([(0.4679, 3.092, -0.03988), (0.359, 3.092, -0.3029), (0.2739, 3.07, -0.2215), (0.3502, 3.07, -0.03733), (0.2739, 2.955, -0.2215), (0.359, 2.977, -0.3029), (0.4679, 2.977, -0.03988), (0.3502, 2.955, -0.03733)], [], [(0, 1, 2, 3), (3, 7, 6, 0), (2, 4, 7, 3), (1, 5, 4, 2), (0, 6, 5, 1)])
_uv = me_cylinder_008.uv_layers.new(name='UVMap')
_uv.uv.foreach_set('vector', [0.4963, -0.1508, 0.4963, 0.2777, 0.3311, 0.2134, 0.3311, -0.08654, 0.3311, -0.08654, 0.2682, -0.2482, 0.4334, -0.3125, 0.4963, -0.1508, 0.3311, 0.2134, 0.1576, 0.2134, 0.1576, -0.08654, 0.3311, -0.08654, 0.4963, 0.2777, 0.4334, 0.4394, 0.2682, 0.3751, 0.3311, 0.2134, 0.4963, -0.1508, 0.6698, -0.1508, 0.6698, 0.2777, 0.4963, 0.2777])
_uv = me_cylinder_008.uv_layers.new(name='UVMap.001')
_uv.uv.foreach_set('vector', [0.0, 0.0, 0.0, 0.0, 0.0, 0.0, 0.0, 0.0, 0.0, 0.0, 0.0, 0.0, 0.0, 0.0, 0.0, 0.0, 0.0, 0.0, 0.0, 0.0, 0.0, 0.0, 0.0, 0.0, 0.0, 0.0, 0.0, 0.0, 0.0, 0.0, 0.0, 0.0, 0.0, 0.0, 0.0, 0.0, 0.0, 0.0, 0.0, 0.0])
_uv.active_render = True
me_cylinder_008.materials.append(mat_leveldisplay)
me_cylinder_008.use_remesh_preserve_volume = False
me_cylinder_008.use_remesh_preserve_attributes = False
me_cylinder_008.use_mirror_vertex_groups = False
me_cylinder_008.update()
me_cylinder_009 = bpy.data.meshes.new('Cylinder.009')
me_cylinder_009.from_pydata([(0.3028, 3.092, -0.3591), (0.03974, 3.092, -0.4681), (0.03719, 3.07, -0.3503), (0.2213, 3.07, -0.2741), (0.3028, 2.977, -0.3591), (0.2213, 2.955, -0.2741), (0.03719, 2.955, -0.3503), (0.03974, 2.977, -0.4681)], [], [(0, 1, 2, 3), (1, 7, 6, 2), (3, 5, 4, 0), (0, 4, 7, 1), (2, 6, 5, 3)])
_uv = me_cylinder_009.uv_layers.new(name='UVMap')
_uv.uv.foreach_set('vector', [1.243, -0.2081, 1.243, 0.06852, 1.137, 0.02703, 1.137, -0.1666, 1.243, 0.06852, 1.203, 0.1729, 1.096, 0.1314, 1.137, 0.02703, 1.137, -0.1666, 1.096, -0.271, 1.203, -0.3125, 1.243, -0.2081, 1.243, -0.2081, 1.355, -0.2081, 1.355, 0.06852, 1.243, 0.06852, 1.137, 0.02703, 1.025, 0.02703, 1.025, -0.1666, 1.137, -0.1666])
_uv = me_cylinder_009.uv_layers.new(name='UVMap.001')
_uv.uv.foreach_set('vector', [0.0, 0.0, 0.0, 0.0, 0.0, 0.0, 0.0, 0.0, 0.0, 0.0, 0.0, 0.0, 0.0, 0.0, 0.0, 0.0, 0.0, 0.0, 0.0, 0.0, 0.0, 0.0, 0.0, 0.0, 0.0, 0.0, 0.0, 0.0, 0.0, 0.0, 0.0, 0.0, 0.0, 0.0, 0.0, 0.0, 0.0, 0.0, 0.0, 0.0])
_uv.active_render = True
me_cylinder_009.materials.append(mat_leveldisplay)
me_cylinder_009.use_remesh_preserve_volume = False
me_cylinder_009.use_remesh_preserve_attributes = False
me_cylinder_009.use_mirror_vertex_groups = False
me_cylinder_009.update()
me_cylinder_010 = bpy.data.meshes.new('Cylinder.010')
me_cylinder_010.from_pydata([(-0.03973, 3.092, -0.4681), (-0.3028, 3.092, -0.3591), (-0.2213, 3.07, -0.2741), (-0.03718, 3.07, -0.3503), (-0.03973, 2.977, -0.4681), (-0.3028, 2.977, -0.3591), (-0.03718, 2.955, -0.3503), (-0.2213, 2.955, -0.2741)], [], [(0, 1, 2, 3), (3, 6, 4, 0), (0, 4, 5, 1), (1, 5, 7, 2), (2, 7, 6, 3)])
_uv = me_cylinder_010.uv_layers.new(name='UVMap')
_uv.uv.foreach_set('vector', [0.9042, -0.2009, 0.9042, 0.09469, 0.7902, 0.05035, 0.7902, -0.1566, 0.7902, -0.1566, 0.7468, -0.2681, 0.8608, -0.3125, 0.9042, -0.2009, 0.9042, -0.2009, 1.024, -0.2009, 1.024, 0.09469, 0.9042, 0.09469, 0.9042, 0.09469, 0.8608, 0.2062, 0.7469, 0.1619, 0.7902, 0.05035, 0.7902, 0.05035, 0.6706, 0.05035, 0.6706, -0.1566, 0.7902, -0.1566])
_uv = me_cylinder_010.uv_layers.new(name='UVMap.001')
_uv.uv.foreach_set('vector', [0.0, 0.0, 0.0, 0.0, 0.0, 0.0, 0.0, 0.0, 0.0, 0.0, 0.0, 0.0, 0.0, 0.0, 0.0, 0.0, 0.0, 0.0, 0.0, 0.0, 0.0, 0.0, 0.0, 0.0, 0.0, 0.0, 0.0, 0.0, 0.0, 0.0, 0.0, 0.0, 0.0, 0.0, 0.0, 0.0, 0.0, 0.0, 0.0, 0.0])
_uv.active_render = True
me_cylinder_010.materials.append(mat_leveldisplay)
me_cylinder_010.use_remesh_preserve_volume = False
me_cylinder_010.use_remesh_preserve_attributes = False
me_cylinder_010.use_mirror_vertex_groups = False
me_cylinder_010.update()

# ---- objects
ob_badge = bpy.data.objects.new('Badge', me_icosphere)
ob_controllercore = bpy.data.objects.new('ControllerCore', me_cylinder)
ob_levelprogress = bpy.data.objects.new('LevelProgress', me_cylinder_002)
ob_leveldisplay_001 = bpy.data.objects.new('LevelDisplay.001', me_cylinder_003)
ob_leveldisplay_002 = bpy.data.objects.new('LevelDisplay.002', me_cylinder_004)
ob_leveldisplay_003 = bpy.data.objects.new('LevelDisplay.003', me_cylinder_005)
ob_leveldisplay_004 = bpy.data.objects.new('LevelDisplay.004', me_cylinder_006)
ob_leveldisplay_005 = bpy.data.objects.new('LevelDisplay.005', me_cylinder_007)
ob_leveldisplay_006 = bpy.data.objects.new('LevelDisplay.006', me_cylinder_008)
ob_leveldisplay_007 = bpy.data.objects.new('LevelDisplay.007', me_cylinder_009)
ob_leveldisplay_008 = bpy.data.objects.new('LevelDisplay.008', me_cylinder_010)

# ---- transforms, parenting, visibility, modifiers, constraints
ob_badge.location = (0.0, 0.0, 0.0)
ob_badge.lineart.crease_threshold = 0.0
ob_controllercore.location = (0.0, 0.0, 0.0)
ob_controllercore.rotation_euler = (1.571, -0.0, 0.0)
ob_controllercore.lineart.crease_threshold = 0.0
_m = ob_controllercore.modifiers.new('Bevel', 'BEVEL')
_m.width = 0.02
_m.width_pct = 0.02
_m.segments = 3
_m.profile = 0.698
ob_levelprogress.location = (0.0, 0.0, 0.0)
ob_levelprogress.rotation_euler = (1.571, -0.0, 0.0)
ob_levelprogress.lineart.crease_threshold = 0.0
_m = ob_levelprogress.modifiers.new('Bevel', 'BEVEL')
_m.width = 0.003
_m.width_pct = 0.003
_m.offset_type = 'WIDTH'
_m.spread = 0.0
ob_leveldisplay_001.location = (1.11e-16, 0.0, 0.0)
ob_leveldisplay_001.rotation_euler = (1.571, -0.0, 0.0)
ob_leveldisplay_001.lineart.crease_threshold = 0.0
_m = ob_leveldisplay_001.modifiers.new('Bevel', 'BEVEL')
_m.width = 0.003
_m.width_pct = 0.003
_m.offset_type = 'WIDTH'
_m.spread = 0.0
ob_leveldisplay_002.location = (1.11e-16, 0.0, 0.0)
ob_leveldisplay_002.rotation_euler = (1.571, -0.0, 0.0)
ob_leveldisplay_002.lineart.crease_threshold = 0.0
_m = ob_leveldisplay_002.modifiers.new('Bevel', 'BEVEL')
_m.width = 0.003
_m.width_pct = 0.003
_m.offset_type = 'WIDTH'
_m.spread = 0.0
ob_leveldisplay_003.location = (1.11e-16, 0.0, 0.0)
ob_leveldisplay_003.rotation_euler = (1.571, -0.0, 0.0)
ob_leveldisplay_003.lineart.crease_threshold = 0.0
_m = ob_leveldisplay_003.modifiers.new('Bevel', 'BEVEL')
_m.width = 0.003
_m.width_pct = 0.003
_m.offset_type = 'WIDTH'
_m.spread = 0.0
ob_leveldisplay_004.location = (1.11e-16, 0.0, 0.0)
ob_leveldisplay_004.rotation_euler = (1.571, -0.0, 0.0)
ob_leveldisplay_004.lineart.crease_threshold = 0.0
_m = ob_leveldisplay_004.modifiers.new('Bevel', 'BEVEL')
_m.width = 0.003
_m.width_pct = 0.003
_m.offset_type = 'WIDTH'
_m.spread = 0.0
ob_leveldisplay_005.location = (1.11e-16, 0.0, 0.0)
ob_leveldisplay_005.rotation_euler = (1.571, -0.0, 0.0)
ob_leveldisplay_005.lineart.crease_threshold = 0.0
_m = ob_leveldisplay_005.modifiers.new('Bevel', 'BEVEL')
_m.width = 0.003
_m.width_pct = 0.003
_m.offset_type = 'WIDTH'
_m.spread = 0.0
ob_leveldisplay_006.location = (1.11e-16, 0.0, 0.0)
ob_leveldisplay_006.rotation_euler = (1.571, 0.0, 0.0)
ob_leveldisplay_006.lineart.crease_threshold = 0.0
_m = ob_leveldisplay_006.modifiers.new('Bevel', 'BEVEL')
_m.width = 0.003
_m.width_pct = 0.003
_m.offset_type = 'WIDTH'
_m.spread = 0.0
ob_leveldisplay_007.location = (1.11e-16, 0.0, 0.0)
ob_leveldisplay_007.rotation_euler = (1.571, -0.0, 0.0)
ob_leveldisplay_007.lineart.crease_threshold = 0.0
_m = ob_leveldisplay_007.modifiers.new('Bevel', 'BEVEL')
_m.width = 0.003
_m.width_pct = 0.003
_m.offset_type = 'WIDTH'
_m.spread = 0.0
ob_leveldisplay_008.location = (1.11e-16, 0.0, 0.0)
ob_leveldisplay_008.rotation_euler = (1.571, -0.0, 0.0)
ob_leveldisplay_008.lineart.crease_threshold = 0.0
_m = ob_leveldisplay_008.modifiers.new('Bevel', 'BEVEL')
_m.width = 0.003
_m.width_pct = 0.003
_m.offset_type = 'WIDTH'
_m.spread = 0.0

# ---- collection membership
col_collection_1.objects.link(ob_badge)
col_collection_1.objects.link(ob_controllercore)
col_collection_1.objects.link(ob_levelprogress)
col_collection_1.objects.link(ob_leveldisplay_001)
col_collection_1.objects.link(ob_leveldisplay_002)
col_collection_1.objects.link(ob_leveldisplay_003)
col_collection_1.objects.link(ob_leveldisplay_004)
col_collection_1.objects.link(ob_leveldisplay_005)
col_collection_1.objects.link(ob_leveldisplay_006)
col_collection_1.objects.link(ob_leveldisplay_007)
col_collection_1.objects.link(ob_leveldisplay_008)

# ---- scene / render settings (as saved in the file)
scene.frame_start = 1; scene.frame_end = 60; scene.frame_set(1)
scene.render.engine = 'BLENDER_EEVEE_NEXT'
scene.render.resolution_percentage = 50
scene.render.dither_intensity = 0.0
scene.cycles.use_denoising = False
scene.cycles.samples = 128
scene.cycles.sampling_pattern = 'TABULATED_SOBOL'
scene.cycles.light_sampling_threshold = 0.0
scene.cycles.use_adaptive_sampling = False
scene.cycles.use_light_tree = False
scene.cycles.blur_glossy = 0.0
scene.cycles.sample_clamp_indirect = 0.0
scene.view_settings.view_transform = 'Standard'
bpy.context.view_layer.update()

# ---- added for rendering (the .blend has no active camera and no usable light): camera, sun
cam_auto = bpy.data.cameras.new('AutoCamera')
cam_auto.lens = 50.0
cam_auto.sensor_width = 36.0
cam_auto.clip_end = 1000.0
ob_auto_camera = bpy.data.objects.new('AutoCamera', cam_auto)
scene.collection.objects.link(ob_auto_camera)
ob_auto_camera.location = (3.9279, -4.71349, 4.81794)
ob_auto_camera.rotation_euler = (1.09748, -7.21219e-08, 0.694738)
scene.camera = ob_auto_camera
light_auto_sun = bpy.data.lights.new('AutoSun', 'SUN')
light_auto_sun.energy = 3.0
light_auto_sun.angle = 0.0523599
ob_auto_sun = bpy.data.objects.new('AutoSun', light_auto_sun)
scene.collection.objects.link(ob_auto_sun)
ob_auto_sun.rotation_euler = (0.872665, 0.174533, 0.523599)
bpy.context.view_layer.update()
